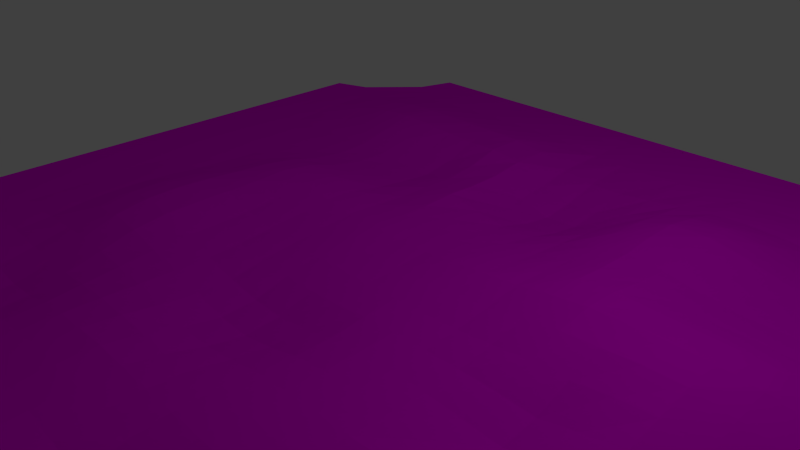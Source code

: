 # Source: shelf_corner_int_oppcorners.blend  (saved by Blender 2.66.1; exported with 4.5.12 LTS)
import bpy
from mathutils import Matrix  # noqa: F401  (used for matrix-valued properties, if any)

bpy.ops.wm.read_factory_settings(use_empty=True)
scene = bpy.context.scene
scene.name = 'Scene'

# ---- collections
col_collection_1 = bpy.data.collections.new('Collection 1'); scene.collection.children.link(col_collection_1)

# ---- images (referenced by path relative to the original .blend; pixels are not part of the script)
import os
ASSET_DIR = os.environ.get("B2B_ASSET_DIR", "")  # directory of the original .blend (textures are referenced by path, not embedded)
HERE = os.path.dirname(os.path.abspath(__file__))  # packed textures are extracted next to this script under _unpacked/

def load_image(name, relpath, width, height, colorspace="sRGB"):
    """Load a texture the original file referenced (path relative to the .blend, or extracted next to this script)."""
    p = next((c for c in (os.path.join(HERE, relpath), os.path.join(ASSET_DIR, relpath)) if relpath and os.path.exists(c)), "")
    if p:
        img = bpy.data.images.load(p, check_existing=True)
        img.name = name
    else:  # same state as the original file: an image datablock whose file is absent (Cycles renders it pink)
        img = bpy.data.images.new(name, width, height)
        img.source = "FILE"
        img.filepath = "//" + (relpath or name)
    img.colorspace_settings.name = colorspace
    return img
img_floorrock_jpg = load_image('floorrock.jpg', 'textures/floorrock.jpg', 1024, 1024, 'sRGB')

# ---- materials (node trees are filled in below, after node groups)
mat_material = bpy.data.materials.new('Material')
mat_material.alpha_threshold = 0.0
mat_material.roughness = 0.5
mat_material.line_color = (0.0, 0.0, 0.0, 1.0)

# ---- material node trees
mat_material.use_nodes = True; mat_material.node_tree.nodes.clear()
_N = mat_material.node_tree.nodes; _L = mat_material.node_tree.links
n0 = _N.new('ShaderNodeOutputMaterial'); n0.name = 'Material Output'; n0.location = (300, 300)
n0.width = 120
n1 = _N.new('ShaderNodeBsdfDiffuse'); n1.name = 'Diffuse BSDF'; n1.location = (10, 300)
n2 = _N.new('ShaderNodeTexImage'); n2.name = 'Image Texture'; n2.location = (-190, 300)
n2.width = 150
n2.image = img_floorrock_jpg
_L.new(n1.outputs[0], n0.inputs[0])
_L.new(n2.outputs[0], n1.inputs[0])
n0.is_active_output = True

# ---- world
world_world = bpy.data.worlds.new('World'); scene.world = world_world
world_world.color = (0.05088, 0.05088, 0.05088)
world_world.use_sun_shadow = False
world_world.sun_shadow_jitter_overblur = 0.0
world_world.cycles.sampling_method = 'MANUAL'
world_world.cycles.sample_map_resolution = 256

# ---- cameras
cam_camera = bpy.data.cameras.new('Camera')
cam_camera.clip_end = 100.0
cam_camera.lens = 35.0
cam_camera.sensor_width = 32.0
cam_camera.sensor_height = 18.0
cam_camera.ortho_scale = 7.314
cam_camera.dof.focus_distance = 0.0

# ---- lights
light_lamp = bpy.data.lights.new('Lamp', 'POINT')
light_lamp.transmission_factor = 0.0
light_lamp.cutoff_distance = 30.0
light_lamp.energy = 100.0
light_lamp.shadow_buffer_clip_start = 1.001
light_lamp.shadow_soft_size = 0.1
light_lamp.shadow_maximum_resolution = 0.006
light_lamp.use_absolute_resolution = True
light_lamp.cycles.use_multiple_importance_sampling = False

# ---- meshes
me_plane = bpy.data.meshes.new('Plane')
me_plane.from_pydata([(-0.997, -0.9995, -0.0006304), (1.0, 1.0, 0.0), (-1.009, 0.732, -0.902), (-0.7334, -1.0, -4.881e-10), (-0.7334, 1.0, -4.881e-10), (1.0, 0.7334, 0.0), (-0.997, 0.7339, -0.0006304), (-0.787, 0.7876, 0.004831), (-0.6508, -1.0, -4.649e-10), (-0.5683, -1.0, -4.417e-10), (-0.4857, -1.0, -4.184e-10), (-0.4032, -1.0, -3.952e-10), (-0.3207, -1.0, -3.719e-10), (-0.2381, -1.0, -3.487e-10), (-0.1556, -1.0, -3.254e-10), (-0.07304, -1.0, -3.022e-10), (0.009502, -1.0, -2.789e-10), (0.09204, -1.0, -2.557e-10), (0.1746, -1.0, -2.324e-10), (0.2571, -1.0, -2.092e-10), (0.3397, -1.0, -1.86e-10), (0.4222, -1.0, -1.627e-10), (0.5048, -1.0, -1.395e-10), (0.5873, -1.0, -1.162e-10), (0.6698, -1.0, -9.298e-11), (0.7371, -1.001, -3.608e-11), (0.7522, -0.9417, 0.0002687), (-0.6508, 1.0, -4.649e-10), (-0.5683, 1.0, -4.417e-10), (-0.4857, 1.0, -4.184e-10), (-0.4032, 1.0, -3.952e-10), (-0.3207, 1.0, -3.719e-10), (-0.2381, 1.0, -3.487e-10), (-0.1556, 1.0, -3.254e-10), (-0.07304, 1.0, -3.022e-10), (0.009502, 1.0, -2.789e-10), (0.09204, 1.0, -2.557e-10), (0.1746, 1.0, -2.324e-10), (0.2571, 1.0, -2.092e-10), (0.3397, 1.0, -1.86e-10), (0.4222, 1.0, -1.627e-10), (0.5048, 1.0, -1.395e-10), (0.5873, 1.0, -1.162e-10), (0.6698, 1.0, -9.298e-11), (0.7524, 1.0, -6.973e-11), (0.8349, 1.0, -4.649e-11), (0.9175, 1.0, -2.324e-11), (0.9175, 0.7874, -2.324e-11), (0.8349, 0.7965, -4.649e-11), (0.7524, 0.7975, 9.584e-05), (0.6697, 0.7975, 0.0009265), (0.587, 0.7975, 0.002955), (0.5044, 0.7975, 0.003706), (0.4219, 0.7975, 0.003035), (0.3395, 0.7975, 0.001038), (0.2571, 0.7975, -0.001022), (0.1746, 0.7975, -0.002971), (0.09195, 0.7975, -0.002779), (0.008988, 0.7975, 0.002172), (-0.07437, 0.7975, 0.01233), (-0.1573, 0.7975, 0.01704), (-0.2399, 0.7975, 0.01773), (-0.3225, 0.7975, 0.018), (-0.4051, 0.7975, 0.01813), (-0.4876, 0.7975, 0.01826), (-0.571, 0.7975, 0.0172), (-0.662, 0.7965, 0.01295), (-0.997, 0.6514, -0.0006304), (-0.997, 0.5689, -0.0006304), (-0.997, 0.4863, -0.0006304), (-0.997, 0.4038, -0.0006304), (-0.997, 0.3212, -0.0006304), (-0.997, 0.2387, -0.0006304), (-0.997, 0.1561, -0.0006304), (-0.997, 0.07359, -0.0006304), (-0.997, -0.008957, -0.0006304), (-0.997, -0.0915, -0.0006304), (-0.997, -0.174, -0.0006304), (-0.997, -0.2566, -0.0006304), (-0.997, -0.3391, -0.0006304), (-0.997, -0.4217, -0.0006304), (-0.997, -0.5042, -0.0006304), (-0.997, -0.5868, -0.0006304), (-0.997, -0.6693, -0.0006304), (-0.997, -0.7519, -0.0006304), (-0.997, -0.8344, -0.0006304), (-0.997, -0.9169, -0.0006304), (1.0, 0.6509, 0.0), (1.0, 0.5683, 0.0), (1.0, 0.4858, 0.0), (1.0, 0.4032, 0.0), (1.0, 0.3207, 0.0), (1.0, 0.2382, 0.0), (1.0, 0.1556, 0.0), (1.0, 0.07307, 0.0), (1.0, -0.009471, 0.0), (1.0, -0.09202, 0.0), (1.0, -0.1746, 0.0), (1.0, -0.2571, 0.0), (1.0, -0.3396, 0.0), (1.0, -0.4222, 0.0), (1.0, -0.5047, 0.0), (1.0, -0.5873, 0.0), (1.0, -0.6698, 0.0), (1.001, -0.7341, 1.318e-05), (-0.7967, 0.6611, 0.01218), (-0.7976, 0.5695, 0.01224), (-0.7969, 0.486, 0.005116), (-0.7965, 0.4034, 0.0007709), (-0.7964, 0.3209, -0.0001556), (-0.7964, 0.2383, -0.0001556), (-0.7964, 0.1558, 0.000116), (-0.7964, 0.07325, 0.0002757), (-0.7965, -0.009292, 0.001042), (-0.7967, -0.09184, 0.002816), (-0.7968, -0.1744, 0.003582), (-0.7968, -0.2569, 0.003582), (-0.7967, -0.3395, 0.002752), (-0.7965, -0.422, 0.0006112), (-0.7964, -0.5046, -0.00105), (-0.7964, -0.5871, -0.003095), (-0.7964, -0.6696, -0.003095), (-0.7964, -0.7522, -0.001162), (-0.7954, -0.8347, -0.0003119), (-0.7865, -0.9173, -0.000185), (-0.6607, -0.9174, -9.837e-05), (-0.6626, -0.8349, -0.001031), (-0.6628, -0.7523, -0.005441), (-0.6628, -0.6698, -0.01282), (-0.6628, -0.5872, -0.01269), (-0.6629, -0.5047, -0.004259), (-0.6633, -0.4222, 0.004239), (-0.6641, -0.3396, 0.01354), (-0.6646, -0.2571, 0.01782), (-0.6646, -0.1745, 0.01791), (-0.6642, -0.09198, 0.01453), (-0.6636, -0.009437, 0.008137), (-0.6632, 0.07311, 0.004607), (-0.6631, 0.1557, 0.003009), (-0.6629, 0.2382, 0.0009009), (-0.6629, 0.3207, 0.0004856), (-0.6632, 0.4033, 0.003696), (-0.6643, 0.4859, 0.01507), (-0.6658, 0.5695, 0.03063), (-0.6656, 0.6629, 0.02994), (-0.5693, -0.9175, -0.0004348), (-0.5694, -0.8349, -0.003742), (-0.5695, -0.7524, -0.01505), (-0.5695, -0.6698, -0.03034), (-0.5695, -0.5873, -0.02935), (-0.5698, -0.5047, -0.01028), (-0.5708, -0.4222, 0.01062), (-0.5727, -0.3396, 0.03221), (-0.5738, -0.2571, 0.04289), (-0.5739, -0.1746, 0.04376), (-0.5732, -0.09201, 0.03769), (-0.5722, -0.009468, 0.02691), (-0.5714, 0.07308, 0.01993), (-0.5709, 0.1556, 0.01391), (-0.5703, 0.2382, 0.005299), (-0.57, 0.3207, 0.002089), (-0.5705, 0.4033, 0.007296), (-0.5721, 0.4858, 0.02391), (-0.5739, 0.5695, 0.0432), (-0.5735, 0.663, 0.04051), (-0.4858, -0.9175, -0.001166), (-0.4859, -0.8349, -0.007156), (-0.4861, -0.7524, -0.023), (-0.4862, -0.6698, -0.0403), (-0.4862, -0.5873, -0.03723), (-0.4866, -0.5047, -0.01295), (-0.4879, -0.4222, 0.01331), (-0.4902, -0.3396, 0.04019), (-0.4916, -0.2571, 0.05378), (-0.4918, -0.1746, 0.05637), (-0.4915, -0.09201, 0.05338), (-0.4908, -0.009471, 0.04752), (-0.4903, 0.07307, 0.0434), (-0.4896, 0.1556, 0.03262), (-0.4885, 0.2382, 0.01386), (-0.4881, 0.3207, 0.005111), (-0.4886, 0.4032, 0.0103), (-0.49, 0.4858, 0.0289), (-0.4912, 0.5695, 0.04864), (-0.4903, 0.663, 0.04409), (-0.4033, -0.9175, -0.002109), (-0.4037, -0.8349, -0.009361), (-0.4046, -0.7524, -0.02406), (-0.405, -0.6698, -0.03596), (-0.4051, -0.5873, -0.03102), (-0.4054, -0.5047, -0.01053), (-0.4064, -0.4222, 0.01059), (-0.4083, -0.3396, 0.03215), (-0.4094, -0.2571, 0.04289), (-0.4097, -0.1746, 0.04573), (-0.4096, -0.09202, 0.0462), (-0.4094, -0.009471, 0.04816), (-0.4093, 0.07307, 0.0515), (-0.4089, 0.1556, 0.04053), (-0.4083, 0.2382, 0.01703), (-0.4079, 0.3207, 0.004041), (-0.408, 0.4032, 0.005207), (-0.4087, 0.4858, 0.02233), (-0.4091, 0.5695, 0.04522), (-0.4078, 0.663, 0.04329), (-0.321, -0.9175, -0.0008306), (-0.322, -0.8349, -0.004377), (-0.3239, -0.7524, -0.01153), (-0.3249, -0.6698, -0.0161), (-0.325, -0.5873, -0.01316), (-0.325, -0.5047, -0.004281), (-0.3254, -0.4222, 0.00385), (-0.3263, -0.3396, 0.01241), (-0.3268, -0.2571, 0.01581), (-0.3271, -0.1746, 0.01829), (-0.3272, -0.09202, 0.0215), (-0.3271, -0.009471, 0.03016), (-0.327, 0.07307, 0.04137), (-0.327, 0.1556, 0.03396), (-0.3268, 0.2382, 0.01334), (-0.3264, 0.3207, -0.0003674), (-0.3259, 0.4032, -0.004473), (-0.3261, 0.4858, 0.01073), (-0.3264, 0.5695, 0.03923), (-0.3252, 0.663, 0.04188), (-0.2385, -0.9175, -9.584e-05), (-0.2399, -0.8349, -0.0008626), (-0.2424, -0.7524, -0.00262), (-0.2435, -0.6698, -0.002891), (-0.2431, -0.5873, -0.001294), (-0.2426, -0.5047, -0.001054), (-0.2425, -0.4222, -0.002811), (-0.2428, -0.3396, -0.004185), (-0.2433, -0.2571, -0.005543), (-0.2441, -0.1746, -0.0001438), (-0.2445, -0.09202, 0.005766), (-0.2443, -0.009471, 0.01521), (-0.244, 0.07307, 0.02621), (-0.2443, 0.1556, 0.01979), (-0.2444, 0.2382, 0.005862), (-0.2438, 0.3207, -0.004009), (-0.2429, 0.4032, -0.01016), (-0.2429, 0.4858, 0.003722), (-0.2434, 0.5695, 0.03473), (-0.2425, 0.663, 0.04029), (-0.1561, -0.9175, -3.026e-10), (-0.1576, -0.8349, -1.597e-05), (-0.1601, -0.7524, 0.0004313), (-0.1608, -0.6698, 0.002987), (-0.1597, -0.5873, 0.005112), (-0.1584, -0.5047, -0.002013), (-0.1577, -0.4222, -0.01428), (-0.1578, -0.3396, -0.02292), (-0.1588, -0.2571, -0.02398), (-0.1607, -0.1746, -0.01107), (-0.1616, -0.09202, -0.0006869), (-0.1615, -0.009471, 0.007843), (-0.161, 0.07307, 0.0158), (-0.1615, 0.1556, 0.01056), (-0.1619, 0.2382, 0.00583), (-0.1616, 0.3207, 0.006086), (-0.1608, 0.4032, 0.004265), (-0.1607, 0.4858, 0.0146), (-0.1609, 0.5695, 0.03684), (-0.1599, 0.663, 0.03882), (-0.07384, -0.9175, -4.792e-05), (-0.07573, -0.8349, -7.987e-05), (-0.07798, -0.7524, 0.001422), (-0.07863, -0.6698, 0.005974), (-0.07755, -0.5873, 0.007891), (-0.07581, -0.5047, -0.006485), (-0.07441, -0.4222, -0.02942), (-0.07405, -0.3396, -0.0426), (-0.07528, -0.2571, -0.03848), (-0.07779, -0.1746, -0.01676), (-0.07912, -0.09202, -0.001853), (-0.0792, -0.009471, 0.006917), (-0.07894, 0.07307, 0.01345), (-0.07923, 0.1556, 0.009552), (-0.0794, 0.2382, 0.009377), (-0.07897, 0.3207, 0.0135), (-0.07796, 0.4032, 0.01043), (-0.0775, 0.4858, 0.01273), (-0.07732, 0.5695, 0.02391), (-0.07632, 0.663, 0.02666), (0.00817, -0.9175, -0.0009265), (0.005982, -0.8349, -0.002827), (0.004086, -0.7524, -0.00214), (0.003375, -0.6698, 0.002188), (0.003883, -0.5873, 0.003338), (0.005295, -0.5047, -0.0101), (0.007036, -0.4222, -0.03313), (0.008049, -0.3396, -0.04741), (0.007173, -0.2571, -0.04121), (0.004739, -0.1746, -0.01763), (0.003351, -0.09202, -0.002955), (0.003076, -0.009471, 0.003945), (0.003142, 0.07307, 0.008754), (0.00307, 0.1556, 0.004856), (0.003268, 0.2382, 0.002156), (0.004325, 0.3207, -0.002907), (0.006255, 0.4032, -0.01839), (0.007347, 0.4858, -0.025), (0.007681, 0.5695, -0.01535), (0.008135, 0.663, -1.597e-05), (0.09079, -0.9175, -0.00508), (0.08887, -0.8349, -0.01273), (0.08725, -0.7524, -0.01264), (0.08609, -0.6698, -0.004457), (0.08582, -0.5873, -0.0003354), (0.08644, -0.5047, -0.006485), (0.08776, -0.4222, -0.02134), (0.08893, -0.3396, -0.03386), (0.08858, -0.2571, -0.0307), (0.08684, -0.1746, -0.01332), (0.0858, -0.09202, -0.002013), (0.08554, -0.009471, 0.004712), (0.08553, 0.07307, 0.01022), (0.08555, 0.1556, 0.00476), (0.08587, 0.2382, -0.001885), (0.08721, 0.3207, -0.0143), (0.08965, 0.4032, -0.03722), (0.09116, 0.4858, -0.04805), (0.0916, 0.5695, -0.03712), (0.09174, 0.663, -0.0141), (0.174, -0.9175, -0.01299), (0.1729, -0.8349, -0.0299), (0.1714, -0.7524, -0.02992), (0.1694, -0.6698, -0.01326), (0.1684, -0.5873, -0.002875), (0.1683, -0.5047, -0.002029), (0.1688, -0.4222, -0.007204), (0.1694, -0.3396, -0.01355), (0.1693, -0.2571, -0.01281), (0.1686, -0.1746, -0.004824), (0.1681, -0.09202, 0.001741), (0.168, -0.009471, 0.01069), (0.168, 0.07307, 0.01955), (0.1681, 0.1556, 0.01073), (0.1683, 0.2382, 0.0001597), (0.1695, 0.3207, -0.01246), (0.1717, 0.4032, -0.03233), (0.1735, 0.4858, -0.04324), (0.1743, 0.5695, -0.03409), (0.1745, 0.663, -0.01385), (0.257, -0.9175, -0.01714), (0.2564, -0.8349, -0.03973), (0.255, -0.7524, -0.03974), (0.2524, -0.6698, -0.01754), (0.251, -0.5873, -0.003786), (0.2506, -0.5047, -0.0005431), (0.2507, -0.4222, -0.001198), (0.2509, -0.3396, -0.002971), (0.2509, -0.2571, -0.002891), (0.2507, -0.1746, -0.0004952), (0.2506, -0.09202, 0.003642), (0.2506, -0.009471, 0.01455), (0.2506, 0.07307, 0.02664), (0.2506, 0.1556, 0.01709), (0.2507, 0.2382, 0.006805), (0.2513, 0.3207, 0.001262), (0.2529, 0.4032, -0.006262), (0.2547, 0.4858, -0.01412), (0.2562, 0.5695, -0.01275), (0.2569, 0.663, -0.005223), (0.3396, -0.9175, -0.01794), (0.3392, -0.8349, -0.04196), (0.3378, -0.7524, -0.04198), (0.335, -0.6698, -0.01834), (0.3336, -0.5873, -0.003834), (0.3332, -0.5047, -6.389e-05), (0.3331, -0.4222, 0.0001757), (0.3332, -0.3396, -0.000591), (0.3332, -0.2571, -0.000607), (0.3332, -0.1746, 0.0008626), (0.3332, -0.09202, 0.00615), (0.3331, -0.009471, 0.01864), (0.3331, 0.07307, 0.03358), (0.3331, 0.1556, 0.02875), (0.3333, 0.2382, 0.02224), (0.3335, 0.3207, 0.02348), (0.3342, 0.4032, 0.02846), (0.3355, 0.4858, 0.02484), (0.3374, 0.5695, 0.01538), (0.3389, 0.663, 0.005559), (0.4222, -0.9175, -0.01714), (0.4218, -0.8349, -0.03973), (0.4204, -0.7524, -0.03974), (0.4178, -0.6698, -0.01744), (0.4163, -0.5873, -0.002875), (0.4158, -0.5047, 0.002396), (0.4158, -0.4222, 0.002013), (0.4159, -0.3396, -0.001661), (0.416, -0.2571, -0.00238), (0.416, -0.1746, 0.00214), (0.4159, -0.09202, 0.01393), (0.4158, -0.009471, 0.02981), (0.4157, 0.07307, 0.04623), (0.4158, 0.1556, 0.04715), (0.4163, 0.2382, 0.04155), (0.4167, 0.3207, 0.04054), (0.4166, 0.4032, 0.04846), (0.4169, 0.4858, 0.0492), (0.4185, 0.5695, 0.03553), (0.4208, 0.663, 0.01426), (0.5047, -0.9175, -0.01299), (0.5045, -0.8349, -0.0299), (0.5034, -0.7524, -0.02985), (0.5014, -0.6698, -0.0124), (0.4999, -0.5873, 0.002109), (0.4988, -0.5047, 0.01155), (0.4987, -0.4222, 0.008498), (0.4993, -0.3396, -0.004872), (0.4996, -0.2571, -0.00976), (0.4996, -0.1746, 4.792e-05), (0.4993, -0.09202, 0.02321), (0.4986, -0.009471, 0.04433), (0.4984, 0.07307, 0.05695), (0.4989, 0.1556, 0.05444), (0.5002, 0.2382, 0.04166), (0.501, 0.3207, 0.03446), (0.5004, 0.4032, 0.04268), (0.4997, 0.4858, 0.05009), (0.5007, 0.5695, 0.04029), (0.503, 0.663, 0.01703), (0.5873, -0.9175, -0.00508), (0.5872, -0.8349, -0.01271), (0.5867, -0.7524, -0.0124), (0.5856, -0.6698, -0.002188), (0.5842, -0.5873, 0.01206), (0.5824, -0.5047, 0.02755), (0.5819, -0.4222, 0.02201), (0.5827, -0.3396, -0.002923), (0.5833, -0.2571, -0.01525), (0.5833, -0.1746, -0.004505), (0.5827, -0.09202, 0.02503), (0.5816, -0.009471, 0.04985), (0.5813, 0.07307, 0.05893), (0.5822, 0.1556, 0.0503), (0.5844, 0.2382, 0.02893), (0.5855, 0.3207, 0.01717), (0.5849, 0.4032, 0.02378), (0.5839, 0.4858, 0.03428), (0.5842, 0.5695, 0.03051), (0.586, 0.663, 0.01332), (0.6698, -0.9175, -0.0009265), (0.6698, -0.8349, -0.002875), (0.6697, -0.7524, -0.002492), (0.6692, -0.6698, 0.002779), (0.6678, -0.5873, 0.01652), (0.6655, -0.5047, 0.03687), (0.6645, -0.4222, 0.03688), (0.6648, -0.3396, 0.01695), (0.6651, -0.2571, 0.006757), (0.6651, -0.1746, 0.01492), (0.6647, -0.09202, 0.03771), (0.6639, -0.009471, 0.05623), (0.6638, 0.07307, 0.0602), (0.6651, 0.1556, 0.04728), (0.6677, 0.2382, 0.02113), (0.6692, 0.3207, 0.006757), (0.6691, 0.4032, 0.007763), (0.6685, 0.4858, 0.01358), (0.6686, 0.5695, 0.01281), (0.6693, 0.663, 0.005143), (0.7524, -0.9175, -6.389e-05), (0.7524, -0.8349, -0.0003195), (0.7523, -0.7524, -3.343e-11), (0.752, -0.6698, 0.002923), (0.751, -0.5873, 0.01353), (0.7491, -0.5047, 0.03155), (0.7481, -0.4222, 0.03717), (0.748, -0.3396, 0.02992), (0.7481, -0.2571, 0.02618), (0.748, -0.1746, 0.03038), (0.7475, -0.09202, 0.04305), (0.7467, -0.009471, 0.05589), (0.7464, 0.07307, 0.05925), (0.7478, 0.1556, 0.04612), (0.7505, 0.2382, 0.01907), (0.752, 0.3207, 0.004153), (0.7522, 0.4032, 0.001597), (0.7521, 0.4858, 0.002971), (0.7521, 0.5695, 0.002891), (0.7523, 0.663, 0.0009265), (0.7647, -0.894, 0.0002068), (0.7789, -0.8413, 1.056e-05), (0.8349, -0.7524, 4.792e-05), (0.8348, -0.6698, 0.0009265), (0.8344, -0.5873, 0.005207), (0.8336, -0.5047, 0.01355), (0.8331, -0.4222, 0.01693), (0.8331, -0.3396, 0.01551), (0.833, -0.2571, 0.01503), (0.8329, -0.1746, 0.01762), (0.8321, -0.09202, 0.02688), (0.8307, -0.009471, 0.04175), (0.8298, 0.07307, 0.05102), (0.8307, 0.1556, 0.04214), (0.8331, 0.2382, 0.01781), (0.8345, 0.3207, 0.003818), (0.8349, 0.4032, 0.0004792), (0.8349, 0.4858, 0.0003514), (0.8349, 0.5695, 0.0003354), (0.8349, 0.6629, 6.389e-05), (0.8544, -0.7759, 0.0002168), (0.9193, -0.7553, -7.319e-06), (0.9174, -0.6698, 9.584e-05), (0.9174, -0.5873, 0.0009265), (0.9172, -0.5047, 0.002971), (0.9171, -0.4222, 0.003738), (0.9171, -0.3396, 0.003546), (0.9171, -0.2571, 0.003562), (0.917, -0.1746, 0.004648), (0.9165, -0.09202, 0.009984), (0.9153, -0.009471, 0.0215), (0.9143, 0.07307, 0.03134), (0.9147, 0.1556, 0.02789), (0.9162, 0.2382, 0.01246), (0.9172, 0.3207, 0.002875), (0.9174, 0.4032, 0.0003354), (0.9175, 0.4858, 3.195e-05), (0.9175, 0.5694, 1.597e-05), (0.9175, 0.6609, -2.324e-11), (1.0, 0.8667, 0.0), (-0.7602, 0.8938, 0.002415), (-0.9965, 0.9973, -0.502), (-0.6564, 0.8983, 0.006476), (-0.5697, 0.8987, 0.0086), (-0.4867, 0.8987, 0.009129), (-0.4041, 0.8987, 0.009065), (-0.3216, 0.8987, 0.009001), (-0.239, 0.8987, 0.008865), (-0.1565, 0.8987, 0.008522), (-0.07371, 0.8987, 0.006166), (0.009245, 0.8987, 0.001086), (0.092, 0.8987, -0.00139), (0.1746, 0.8987, -0.001486), (0.2571, 0.8987, -0.0005112), (0.3396, 0.8987, 0.0005191), (0.4221, 0.8987, 0.001517), (0.5046, 0.8987, 0.001853), (0.5871, 0.8987, 0.001478), (0.6698, 0.8987, 0.0004632), (0.7524, 0.8987, 4.792e-05), (0.8349, 0.8983, -4.649e-11), (0.9175, 0.8937, -2.324e-11), (-0.8967, -0.5869, -0.001863), (-0.8967, -0.6695, -0.001863), (-0.8967, -0.752, -0.0008961), (-0.8962, -0.8346, -0.0004711), (-0.8786, 0.8804, -0.1238), (-0.8968, 0.6563, 0.005775), (-0.8973, 0.5692, 0.005805), (-0.8969, 0.4862, 0.002243), (-0.8917, -0.9171, -0.0004077), (-0.892, 0.7608, 0.0021), (-0.9959, 1.001, -0.5036), (-0.8652, -0.9997, -0.0003152), (-0.8967, 0.4036, 7.028e-05), (-0.8967, 0.3211, -0.000393), (-0.8967, 0.2385, -0.000393), (-0.8967, 0.156, -0.0002572), (-0.8967, 0.07342, -0.0001773), (-0.8967, -0.009125, 0.0002061), (-0.8968, -0.09167, 0.001093), (-0.8969, -0.1742, 0.001476), (-0.8969, -0.2568, 0.001476), (-0.8968, -0.3393, 0.001061), (-0.8967, -0.4218, -9.593e-06), (-0.8967, -0.5044, -0.0008402), (-0.9502, -0.9996, -0.0005186), (-0.7415, 1.008, -0.9043), (-0.9597, 0.7434, 0.0003377), (-0.9596, -0.917, -0.0005514), (-0.9612, -0.8345, -0.0005739), (-0.9614, -0.7519, -0.0007246), (-0.9614, -0.6694, -0.001067), (-0.9614, -0.5868, -0.001067), (-0.9614, -0.5043, -0.0007048), (-0.9614, -0.4217, -0.0004103), (-0.9615, -0.3392, -3.084e-05), (-0.9615, -0.2566, 0.0001164), (-0.9615, -0.1741, 0.0001164), (-0.9615, -0.09156, -1.951e-05), (-0.9614, -0.009016, -0.0003338), (-0.9614, 0.07353, -0.0004697), (-0.9614, 0.1561, -0.0004981), (-0.9614, 0.2386, -0.0005462), (-0.9614, 0.3212, -0.0005462), (-0.9614, 0.4037, -0.000382), (-0.9615, 0.4863, 0.0003882), (-0.9616, 0.569, 0.001651), (-0.9615, 0.6531, 0.00164), (-0.9547, 0.9558, -0.3679), (-1.012, 0.9871, -3.828), (-0.9913, 1.009, -3.829), (1.013, -0.7321, -0.902), (0.7371, -1.0, 0.0), (1.001, -0.734, -0.0006304), (0.7907, -0.7877, 0.004831), (0.7639, -0.8939, 0.002415), (1.0, -0.9974, -0.502), (0.8823, -0.8805, -0.1238), (0.8957, -0.7609, 0.0021), (0.9996, -1.001, -0.5036), (0.7452, -1.008, -0.9043), (0.9634, -0.7436, 0.0003377), (0.9584, -0.956, -0.3679), (1.016, -0.9872, -3.828), (0.995, -1.009, -3.829), (0.7773, -0.8408, 0.003623), (1.0, -0.8657, -0.2513), (0.889, -0.8207, -0.06084), (0.9609, -0.8498, -0.1838)], [], [(546, 524, 1, 46), (551, 525, 4, 557), (523, 87, 5, 47), (552, 105, 7, 556), (525, 527, 27, 4), (527, 528, 28, 27), (528, 529, 29, 28), (529, 530, 30, 29), (530, 531, 31, 30), (531, 532, 32, 31), (532, 533, 33, 32), (533, 534, 34, 33), (534, 535, 35, 34), (535, 536, 36, 35), (536, 537, 37, 36), (537, 538, 38, 37), (538, 539, 39, 38), (539, 540, 40, 39), (540, 541, 41, 40), (541, 542, 42, 41), (542, 543, 43, 42), (543, 544, 44, 43), (544, 545, 45, 44), (545, 546, 46, 45), (105, 144, 66, 7), (144, 164, 65, 66), (164, 184, 64, 65), (184, 204, 63, 64), (204, 224, 62, 63), (224, 244, 61, 62), (244, 264, 60, 61), (264, 284, 59, 60), (284, 304, 58, 59), (304, 324, 57, 58), (324, 344, 56, 57), (344, 364, 55, 56), (364, 384, 54, 55), (384, 404, 53, 54), (404, 424, 52, 53), (424, 444, 51, 52), (444, 464, 50, 51), (464, 484, 49, 50), (484, 504, 48, 49), (504, 523, 47, 48), (506, 104, 103, 507), (507, 103, 102, 508), (508, 102, 101, 509), (509, 101, 100, 510), (510, 100, 99, 511), (511, 99, 98, 512), (512, 98, 97, 513), (513, 97, 96, 514), (514, 96, 95, 515), (515, 95, 94, 516), (516, 94, 93, 517), (517, 93, 92, 518), (518, 92, 91, 519), (519, 91, 90, 520), (520, 90, 89, 521), (521, 89, 88, 522), (522, 88, 87, 523), (558, 3, 124, 555), (555, 124, 123, 550), (550, 123, 122, 549), (549, 122, 121, 548), (548, 121, 120, 547), (547, 120, 119, 570), (570, 119, 118, 569), (569, 118, 117, 568), (568, 117, 116, 567), (567, 116, 115, 566), (566, 115, 114, 565), (565, 114, 113, 564), (564, 113, 112, 563), (563, 112, 111, 562), (562, 111, 110, 561), (561, 110, 109, 560), (560, 109, 108, 559), (559, 108, 107, 554), (554, 107, 106, 553), (553, 106, 105, 552), (3, 8, 125, 124), (124, 125, 126, 123), (123, 126, 127, 122), (122, 127, 128, 121), (121, 128, 129, 120), (120, 129, 130, 119), (119, 130, 131, 118), (118, 131, 132, 117), (117, 132, 133, 116), (116, 133, 134, 115), (115, 134, 135, 114), (114, 135, 136, 113), (113, 136, 137, 112), (112, 137, 138, 111), (111, 138, 139, 110), (110, 139, 140, 109), (109, 140, 141, 108), (108, 141, 142, 107), (107, 142, 143, 106), (106, 143, 144, 105), (8, 9, 145, 125), (125, 145, 146, 126), (126, 146, 147, 127), (127, 147, 148, 128), (128, 148, 149, 129), (129, 149, 150, 130), (130, 150, 151, 131), (131, 151, 152, 132), (132, 152, 153, 133), (133, 153, 154, 134), (134, 154, 155, 135), (135, 155, 156, 136), (136, 156, 157, 137), (137, 157, 158, 138), (138, 158, 159, 139), (139, 159, 160, 140), (140, 160, 161, 141), (141, 161, 162, 142), (142, 162, 163, 143), (143, 163, 164, 144), (9, 10, 165, 145), (145, 165, 166, 146), (146, 166, 167, 147), (147, 167, 168, 148), (148, 168, 169, 149), (149, 169, 170, 150), (150, 170, 171, 151), (151, 171, 172, 152), (152, 172, 173, 153), (153, 173, 174, 154), (154, 174, 175, 155), (155, 175, 176, 156), (156, 176, 177, 157), (157, 177, 178, 158), (158, 178, 179, 159), (159, 179, 180, 160), (160, 180, 181, 161), (161, 181, 182, 162), (162, 182, 183, 163), (163, 183, 184, 164), (10, 11, 185, 165), (165, 185, 186, 166), (166, 186, 187, 167), (167, 187, 188, 168), (168, 188, 189, 169), (169, 189, 190, 170), (170, 190, 191, 171), (171, 191, 192, 172), (172, 192, 193, 173), (173, 193, 194, 174), (174, 194, 195, 175), (175, 195, 196, 176), (176, 196, 197, 177), (177, 197, 198, 178), (178, 198, 199, 179), (179, 199, 200, 180), (180, 200, 201, 181), (181, 201, 202, 182), (182, 202, 203, 183), (183, 203, 204, 184), (11, 12, 205, 185), (185, 205, 206, 186), (186, 206, 207, 187), (187, 207, 208, 188), (188, 208, 209, 189), (189, 209, 210, 190), (190, 210, 211, 191), (191, 211, 212, 192), (192, 212, 213, 193), (193, 213, 214, 194), (194, 214, 215, 195), (195, 215, 216, 196), (196, 216, 217, 197), (197, 217, 218, 198), (198, 218, 219, 199), (199, 219, 220, 200), (200, 220, 221, 201), (201, 221, 222, 202), (202, 222, 223, 203), (203, 223, 224, 204), (12, 13, 225, 205), (205, 225, 226, 206), (206, 226, 227, 207), (207, 227, 228, 208), (208, 228, 229, 209), (209, 229, 230, 210), (210, 230, 231, 211), (211, 231, 232, 212), (212, 232, 233, 213), (213, 233, 234, 214), (214, 234, 235, 215), (215, 235, 236, 216), (216, 236, 237, 217), (217, 237, 238, 218), (218, 238, 239, 219), (219, 239, 240, 220), (220, 240, 241, 221), (221, 241, 242, 222), (222, 242, 243, 223), (223, 243, 244, 224), (13, 14, 245, 225), (225, 245, 246, 226), (226, 246, 247, 227), (227, 247, 248, 228), (228, 248, 249, 229), (229, 249, 250, 230), (230, 250, 251, 231), (231, 251, 252, 232), (232, 252, 253, 233), (233, 253, 254, 234), (234, 254, 255, 235), (235, 255, 256, 236), (236, 256, 257, 237), (237, 257, 258, 238), (238, 258, 259, 239), (239, 259, 260, 240), (240, 260, 261, 241), (241, 261, 262, 242), (242, 262, 263, 243), (243, 263, 264, 244), (14, 15, 265, 245), (245, 265, 266, 246), (246, 266, 267, 247), (247, 267, 268, 248), (248, 268, 269, 249), (249, 269, 270, 250), (250, 270, 271, 251), (251, 271, 272, 252), (252, 272, 273, 253), (253, 273, 274, 254), (254, 274, 275, 255), (255, 275, 276, 256), (256, 276, 277, 257), (257, 277, 278, 258), (258, 278, 279, 259), (259, 279, 280, 260), (260, 280, 281, 261), (261, 281, 282, 262), (262, 282, 283, 263), (263, 283, 284, 264), (15, 16, 285, 265), (265, 285, 286, 266), (266, 286, 287, 267), (267, 287, 288, 268), (268, 288, 289, 269), (269, 289, 290, 270), (270, 290, 291, 271), (271, 291, 292, 272), (272, 292, 293, 273), (273, 293, 294, 274), (274, 294, 295, 275), (275, 295, 296, 276), (276, 296, 297, 277), (277, 297, 298, 278), (278, 298, 299, 279), (279, 299, 300, 280), (280, 300, 301, 281), (281, 301, 302, 282), (282, 302, 303, 283), (283, 303, 304, 284), (16, 17, 305, 285), (285, 305, 306, 286), (286, 306, 307, 287), (287, 307, 308, 288), (288, 308, 309, 289), (289, 309, 310, 290), (290, 310, 311, 291), (291, 311, 312, 292), (292, 312, 313, 293), (293, 313, 314, 294), (294, 314, 315, 295), (295, 315, 316, 296), (296, 316, 317, 297), (297, 317, 318, 298), (298, 318, 319, 299), (299, 319, 320, 300), (300, 320, 321, 301), (301, 321, 322, 302), (302, 322, 323, 303), (303, 323, 324, 304), (17, 18, 325, 305), (305, 325, 326, 306), (306, 326, 327, 307), (307, 327, 328, 308), (308, 328, 329, 309), (309, 329, 330, 310), (310, 330, 331, 311), (311, 331, 332, 312), (312, 332, 333, 313), (313, 333, 334, 314), (314, 334, 335, 315), (315, 335, 336, 316), (316, 336, 337, 317), (317, 337, 338, 318), (318, 338, 339, 319), (319, 339, 340, 320), (320, 340, 341, 321), (321, 341, 342, 322), (322, 342, 343, 323), (323, 343, 344, 324), (18, 19, 345, 325), (325, 345, 346, 326), (326, 346, 347, 327), (327, 347, 348, 328), (328, 348, 349, 329), (329, 349, 350, 330), (330, 350, 351, 331), (331, 351, 352, 332), (332, 352, 353, 333), (333, 353, 354, 334), (334, 354, 355, 335), (335, 355, 356, 336), (336, 356, 357, 337), (337, 357, 358, 338), (338, 358, 359, 339), (339, 359, 360, 340), (340, 360, 361, 341), (341, 361, 362, 342), (342, 362, 363, 343), (343, 363, 364, 344), (19, 20, 365, 345), (345, 365, 366, 346), (346, 366, 367, 347), (347, 367, 368, 348), (348, 368, 369, 349), (349, 369, 370, 350), (350, 370, 371, 351), (351, 371, 372, 352), (352, 372, 373, 353), (353, 373, 374, 354), (354, 374, 375, 355), (355, 375, 376, 356), (356, 376, 377, 357), (357, 377, 378, 358), (358, 378, 379, 359), (359, 379, 380, 360), (360, 380, 381, 361), (361, 381, 382, 362), (362, 382, 383, 363), (363, 383, 384, 364), (20, 21, 385, 365), (365, 385, 386, 366), (366, 386, 387, 367), (367, 387, 388, 368), (368, 388, 389, 369), (369, 389, 390, 370), (370, 390, 391, 371), (371, 391, 392, 372), (372, 392, 393, 373), (373, 393, 394, 374), (374, 394, 395, 375), (375, 395, 396, 376), (376, 396, 397, 377), (377, 397, 398, 378), (378, 398, 399, 379), (379, 399, 400, 380), (380, 400, 401, 381), (381, 401, 402, 382), (382, 402, 403, 383), (383, 403, 404, 384), (21, 22, 405, 385), (385, 405, 406, 386), (386, 406, 407, 387), (387, 407, 408, 388), (388, 408, 409, 389), (389, 409, 410, 390), (390, 410, 411, 391), (391, 411, 412, 392), (392, 412, 413, 393), (393, 413, 414, 394), (394, 414, 415, 395), (395, 415, 416, 396), (396, 416, 417, 397), (397, 417, 418, 398), (398, 418, 419, 399), (399, 419, 420, 400), (400, 420, 421, 401), (401, 421, 422, 402), (402, 422, 423, 403), (403, 423, 424, 404), (22, 23, 425, 405), (405, 425, 426, 406), (406, 426, 427, 407), (407, 427, 428, 408), (408, 428, 429, 409), (409, 429, 430, 410), (410, 430, 431, 411), (411, 431, 432, 412), (412, 432, 433, 413), (413, 433, 434, 414), (414, 434, 435, 415), (415, 435, 436, 416), (416, 436, 437, 417), (417, 437, 438, 418), (418, 438, 439, 419), (419, 439, 440, 420), (420, 440, 441, 421), (421, 441, 442, 422), (422, 442, 443, 423), (423, 443, 444, 424), (23, 24, 445, 425), (425, 445, 446, 426), (426, 446, 447, 427), (427, 447, 448, 428), (428, 448, 449, 429), (429, 449, 450, 430), (430, 450, 451, 431), (431, 451, 452, 432), (432, 452, 453, 433), (433, 453, 454, 434), (434, 454, 455, 435), (435, 455, 456, 436), (436, 456, 457, 437), (437, 457, 458, 438), (438, 458, 459, 439), (439, 459, 460, 440), (440, 460, 461, 441), (441, 461, 462, 442), (442, 462, 463, 443), (443, 463, 464, 444), (24, 25, 465, 445), (445, 465, 466, 446), (446, 466, 467, 447), (447, 467, 468, 448), (448, 468, 469, 449), (449, 469, 470, 450), (450, 470, 471, 451), (451, 471, 472, 452), (452, 472, 473, 453), (453, 473, 474, 454), (454, 474, 475, 455), (455, 475, 476, 456), (456, 476, 477, 457), (457, 477, 478, 458), (458, 478, 479, 459), (459, 479, 480, 460), (460, 480, 481, 461), (461, 481, 482, 462), (462, 482, 483, 463), (463, 483, 484, 464), (25, 26, 485, 465), (465, 485, 486, 466), (466, 486, 487, 467), (467, 487, 488, 468), (468, 488, 489, 469), (469, 489, 490, 470), (470, 490, 491, 471), (471, 491, 492, 472), (472, 492, 493, 473), (473, 493, 494, 474), (474, 494, 495, 475), (475, 495, 496, 476), (476, 496, 497, 477), (477, 497, 498, 478), (478, 498, 499, 479), (479, 499, 500, 480), (480, 500, 501, 481), (481, 501, 502, 482), (482, 502, 503, 483), (483, 503, 504, 484), (486, 505, 506, 487), (487, 506, 507, 488), (488, 507, 508, 489), (489, 508, 509, 490), (490, 509, 510, 491), (491, 510, 511, 492), (492, 511, 512, 493), (493, 512, 513, 494), (494, 513, 514, 495), (495, 514, 515, 496), (496, 515, 516, 497), (497, 516, 517, 498), (498, 517, 518, 499), (499, 518, 519, 500), (500, 519, 520, 501), (501, 520, 521, 502), (502, 521, 522, 503), (503, 522, 523, 504), (47, 5, 524, 546), (556, 7, 525, 551), (7, 66, 527, 525), (66, 65, 528, 527), (65, 64, 529, 528), (64, 63, 530, 529), (63, 62, 531, 530), (62, 61, 532, 531), (61, 60, 533, 532), (60, 59, 534, 533), (59, 58, 535, 534), (58, 57, 536, 535), (57, 56, 537, 536), (56, 55, 538, 537), (55, 54, 539, 538), (54, 53, 540, 539), (53, 52, 541, 540), (52, 51, 542, 541), (51, 50, 543, 542), (50, 49, 544, 543), (49, 48, 545, 544), (48, 47, 546, 545), (592, 553, 552, 593), (583, 566, 565, 584), (593, 552, 556, 573), (578, 547, 570, 579), (590, 559, 554, 591), (582, 567, 566, 583), (576, 549, 548, 577), (586, 563, 562, 587), (580, 569, 568, 581), (594, 551, 557, 572), (589, 560, 559, 590), (585, 564, 563, 586), (575, 550, 549, 576), (573, 556, 551, 594), (588, 561, 560, 589), (579, 570, 569, 580), (574, 555, 550, 575), (591, 554, 553, 592), (584, 565, 564, 585), (577, 548, 547, 578), (587, 562, 561, 588), (581, 568, 567, 582), (571, 558, 555, 574), (68, 592, 593, 67), (77, 583, 584, 76), (67, 593, 573, 6), (82, 578, 579, 81), (70, 590, 591, 69), (78, 582, 583, 77), (84, 576, 577, 83), (74, 586, 587, 73), (80, 580, 581, 79), (526, 594, 572, 2), (71, 589, 590, 70), (75, 585, 586, 74), (85, 575, 576, 84), (6, 573, 594, 526), (72, 588, 589, 71), (81, 579, 580, 80), (86, 574, 575, 85), (69, 591, 592, 68), (76, 584, 585, 75), (83, 577, 578, 82), (73, 587, 588, 72), (79, 581, 582, 78), (0, 571, 574, 86), (2, 572, 596, 595), (603, 601, 598, 605), (613, 611, 601, 603), (608, 603, 605, 606), (614, 613, 603, 608), (602, 608, 606, 597), (612, 614, 608, 602), (597, 606, 610, 609), (604, 600, 611, 613), (607, 604, 613, 614), (599, 607, 614, 612)])
_uv = me_plane.uv_layers.new(name='UVMap')
_uv.uv.foreach_set('vector', [0.9852, 0.9873, 1.03, 0.9726, 1.03, 1.045, 0.9852, 1.045, 0.5959, 0.3756, 0.5044, 0.5107, 0.4189, 0.478, 0.5114, 0.235, 0.9852, 0.8604, 1.03, 0.8549, 1.03, 0.8999, 0.9852, 0.9294, -0.00358, 0.8579, 0.051, 0.8605, 0.05626, 0.9294, -0.000946, 0.9148, 0.07088, 0.9873, 0.1274, 0.9898, 0.1305, 1.045, 0.08549, 1.045, 0.1274, 0.9898, 0.1747, 0.99, 0.1755, 1.045, 0.1305, 1.045, 0.1747, 0.99, 0.2199, 0.99, 0.2204, 1.045, 0.1755, 1.045, 0.2199, 0.99, 0.2649, 0.99, 0.2654, 1.045, 0.2204, 1.045, 0.2649, 0.99, 0.3099, 0.99, 0.3104, 1.045, 0.2654, 1.045, 0.3099, 0.99, 0.3549, 0.99, 0.3554, 1.045, 0.3104, 1.045, 0.3549, 0.99, 0.3999, 0.99, 0.4004, 1.045, 0.3554, 1.045, 0.3999, 0.99, 0.445, 0.99, 0.4454, 1.045, 0.4004, 1.045, 0.445, 0.99, 0.4902, 0.99, 0.4903, 1.045, 0.4454, 1.045, 0.4902, 0.99, 0.5353, 0.99, 0.5353, 1.045, 0.4903, 1.045, 0.5353, 0.99, 0.5803, 0.99, 0.5803, 1.045, 0.5353, 1.045, 0.5803, 0.99, 0.6253, 0.99, 0.6253, 1.045, 0.5803, 1.045, 0.6253, 0.99, 0.6702, 0.99, 0.6703, 1.045, 0.6253, 1.045, 0.6702, 0.99, 0.7152, 0.99, 0.7153, 1.045, 0.6703, 1.045, 0.7152, 0.99, 0.7601, 0.99, 0.7602, 1.045, 0.7153, 1.045, 0.7601, 0.99, 0.8051, 0.99, 0.8052, 1.045, 0.7602, 1.045, 0.8051, 0.99, 0.8502, 0.99, 0.8502, 1.045, 0.8052, 1.045, 0.8502, 0.99, 0.8952, 0.99, 0.8952, 1.045, 0.8502, 1.045, 0.8952, 0.99, 0.9402, 0.9898, 0.9402, 1.045, 0.8952, 1.045, 0.9402, 0.9898, 0.9852, 0.9873, 0.9852, 1.045, 0.9402, 1.045, 0.051, 0.8605, 0.1224, 0.8615, 0.1244, 0.9343, 0.05626, 0.9294, 0.1224, 0.8615, 0.1726, 0.8616, 0.174, 0.9348, 0.1244, 0.9343, 0.1726, 0.8616, 0.218, 0.8616, 0.2194, 0.9348, 0.174, 0.9348, 0.218, 0.8616, 0.2629, 0.8616, 0.2644, 0.9348, 0.2194, 0.9348, 0.2629, 0.8616, 0.3079, 0.8616, 0.3094, 0.9348, 0.2644, 0.9348, 0.3079, 0.8616, 0.353, 0.8616, 0.3544, 0.9348, 0.3094, 0.9348, 0.353, 0.8616, 0.398, 0.8616, 0.3994, 0.9348, 0.3544, 0.9348, 0.398, 0.8616, 0.4436, 0.8616, 0.4446, 0.9348, 0.3994, 0.9348, 0.4436, 0.8616, 0.4896, 0.8616, 0.4901, 0.9348, 0.4446, 0.9348, 0.4896, 0.8616, 0.5352, 0.8616, 0.5353, 0.9348, 0.4901, 0.9348, 0.5352, 0.8616, 0.5803, 0.8616, 0.5803, 0.9348, 0.5353, 0.9348, 0.5803, 0.8616, 0.6252, 0.8616, 0.6253, 0.9348, 0.5803, 0.9348, 0.6252, 0.8616, 0.6699, 0.8616, 0.6702, 0.9348, 0.6253, 0.9348, 0.6699, 0.8616, 0.7145, 0.8616, 0.7151, 0.9348, 0.6702, 0.9348, 0.7145, 0.8616, 0.7593, 0.8616, 0.76, 0.9348, 0.7151, 0.9348, 0.7593, 0.8616, 0.8045, 0.8616, 0.8051, 0.9348, 0.76, 0.9348, 0.8045, 0.8616, 0.8499, 0.8616, 0.8502, 0.9348, 0.8051, 0.9348, 0.8499, 0.8616, 0.8951, 0.8616, 0.8952, 0.9348, 0.8502, 0.9348, 0.8951, 0.8616, 0.9402, 0.8615, 0.9402, 0.9343, 0.8952, 0.9348, 0.9402, 0.8615, 0.9852, 0.8604, 0.9852, 0.9294, 0.9402, 0.9343, 0.9852, 0.0902, 1.03, 0.0902, 1.03, 0.1352, 0.9852, 0.1352, 0.9852, 0.1352, 1.03, 0.1352, 1.03, 0.1802, 0.9851, 0.1802, 0.9851, 0.1802, 1.03, 0.1802, 1.03, 0.2252, 0.985, 0.2252, 0.985, 0.2252, 1.03, 0.2252, 1.03, 0.2701, 0.985, 0.2701, 0.985, 0.2701, 1.03, 0.2701, 1.03, 0.3151, 0.985, 0.3151, 0.985, 0.3151, 1.03, 0.3151, 1.03, 0.3601, 0.9849, 0.3601, 0.9849, 0.3601, 1.03, 0.3601, 1.03, 0.4051, 0.9849, 0.4051, 0.9849, 0.4051, 1.03, 0.4051, 1.03, 0.4501, 0.9846, 0.4501, 0.9846, 0.4501, 1.03, 0.4501, 1.03, 0.4951, 0.984, 0.4951, 0.984, 0.4951, 1.03, 0.4951, 1.03, 0.54, 0.9835, 0.54, 0.9835, 0.54, 1.03, 0.54, 1.03, 0.585, 0.9836, 0.585, 0.9836, 0.585, 1.03, 0.585, 1.03, 0.63, 0.9845, 0.63, 0.9845, 0.63, 1.03, 0.63, 1.03, 0.675, 0.985, 0.675, 0.985, 0.675, 1.03, 0.675, 1.03, 0.72, 0.9851, 0.72, 0.9851, 0.72, 1.03, 0.72, 1.03, 0.765, 0.9852, 0.765, 0.9852, 0.765, 1.03, 0.765, 1.03, 0.81, 0.9852, 0.8105, 0.9852, 0.8105, 1.03, 0.81, 1.03, 0.8549, 0.9852, 0.8604, 0.01367, -0.04462, 0.08549, -0.04476, 0.05654, 0.000308, -0.0008093, 0.0004069, -0.0008093, 0.0004069, 0.05654, 0.000308, 0.05167, 0.04531, -0.003242, 0.0454, -0.003242, 0.0454, 0.05167, 0.04531, 0.05117, 0.09029, -0.003495, 0.09038, -0.003495, 0.09038, 0.05117, 0.09029, 0.05114, 0.1353, -0.003507, 0.1354, -0.003507, 0.1354, 0.05114, 0.1353, 0.05114, 0.1803, -0.003507, 0.1804, -0.003507, 0.1804, 0.05114, 0.1803, 0.05114, 0.2252, -0.00351, 0.2253, -0.00351, 0.2253, 0.05114, 0.2252, 0.05109, 0.2702, -0.003532, 0.2703, -0.003532, 0.2703, 0.05109, 0.2702, 0.05098, 0.3152, -0.003588, 0.3153, -0.003588, 0.3153, 0.05098, 0.3152, 0.05093, 0.3602, -0.003611, 0.3603, -0.003611, 0.3603, 0.05093, 0.3602, 0.05093, 0.4052, -0.003611, 0.4053, -0.003611, 0.4053, 0.05093, 0.4052, 0.05098, 0.4502, -0.00359, 0.4503, -0.00359, 0.4503, 0.05098, 0.4502, 0.05107, 0.4952, -0.003542, 0.4952, -0.003542, 0.4952, 0.05107, 0.4952, 0.05112, 0.5401, -0.003521, 0.5402, -0.003521, 0.5402, 0.05112, 0.5401, 0.05112, 0.5851, -0.003516, 0.5852, -0.003516, 0.5852, 0.05112, 0.5851, 0.05114, 0.6301, -0.003509, 0.6302, -0.003509, 0.6302, 0.05114, 0.6301, 0.05114, 0.6751, -0.003509, 0.6752, -0.003509, 0.6752, 0.05114, 0.6751, 0.05109, 0.7201, -0.003535, 0.7202, -0.003535, 0.7202, 0.05109, 0.7201, 0.05085, 0.7651, -0.003653, 0.7652, -0.003653, 0.7652, 0.05085, 0.7651, 0.05049, 0.8106, -0.003835, 0.8104, -0.003835, 0.8104, 0.05049, 0.8106, 0.051, 0.8605, -0.00358, 0.8579, 0.08549, -0.04476, 0.1305, -0.04476, 0.1251, 0.000241, 0.05654, 0.000308, 0.05654, 0.000308, 0.1251, 0.000241, 0.124, 0.04523, 0.05167, 0.04531, 0.05167, 0.04531, 0.124, 0.04523, 0.124, 0.09021, 0.05117, 0.09029, 0.05117, 0.09029, 0.124, 0.09021, 0.124, 0.1352, 0.05114, 0.1353, 0.05114, 0.1353, 0.124, 0.1352, 0.124, 0.1802, 0.05114, 0.1803, 0.05114, 0.1803, 0.124, 0.1802, 0.1239, 0.2252, 0.05114, 0.2252, 0.05114, 0.2252, 0.1239, 0.2252, 0.1237, 0.2702, 0.05109, 0.2702, 0.05109, 0.2702, 0.1237, 0.2702, 0.1232, 0.3151, 0.05098, 0.3152, 0.05098, 0.3152, 0.1232, 0.3151, 0.123, 0.3601, 0.05093, 0.3602, 0.05093, 0.3602, 0.123, 0.3601, 0.123, 0.4051, 0.05093, 0.4052, 0.05093, 0.4052, 0.123, 0.4051, 0.1232, 0.4501, 0.05098, 0.4502, 0.05098, 0.4502, 0.1232, 0.4501, 0.1235, 0.4951, 0.05107, 0.4952, 0.05107, 0.4952, 0.1235, 0.4951, 0.1237, 0.5401, 0.05112, 0.5401, 0.05112, 0.5401, 0.1237, 0.5401, 0.1238, 0.585, 0.05112, 0.5851, 0.05112, 0.5851, 0.1238, 0.585, 0.1239, 0.63, 0.05114, 0.6301, 0.05114, 0.6301, 0.1239, 0.63, 0.1239, 0.675, 0.05114, 0.6751, 0.05114, 0.6751, 0.1239, 0.675, 0.1237, 0.72, 0.05109, 0.7201, 0.05109, 0.7201, 0.1237, 0.72, 0.1231, 0.765, 0.05085, 0.7651, 0.05085, 0.7651, 0.1231, 0.765, 0.1223, 0.8106, 0.05049, 0.8106, 0.05049, 0.8106, 0.1223, 0.8106, 0.1224, 0.8615, 0.051, 0.8605, 0.1305, -0.04476, 0.1755, -0.04476, 0.1749, 0.0002274, 0.1251, 0.000241, 0.1251, 0.000241, 0.1749, 0.0002274, 0.1748, 0.04521, 0.124, 0.04523, 0.124, 0.04523, 0.1748, 0.04521, 0.1748, 0.0902, 0.124, 0.09021, 0.124, 0.09021, 0.1748, 0.0902, 0.1748, 0.1352, 0.124, 0.1352, 0.124, 0.1352, 0.1748, 0.1352, 0.1748, 0.1802, 0.124, 0.1802, 0.124, 0.1802, 0.1748, 0.1802, 0.1746, 0.2252, 0.1239, 0.2252, 0.1239, 0.2252, 0.1746, 0.2252, 0.1741, 0.2701, 0.1237, 0.2702, 0.1237, 0.2702, 0.1741, 0.2701, 0.173, 0.3151, 0.1232, 0.3151, 0.1232, 0.3151, 0.173, 0.3151, 0.1725, 0.3601, 0.123, 0.3601, 0.123, 0.3601, 0.1725, 0.3601, 0.1724, 0.4051, 0.123, 0.4051, 0.123, 0.4051, 0.1724, 0.4051, 0.1728, 0.4501, 0.1232, 0.4501, 0.1232, 0.4501, 0.1728, 0.4501, 0.1733, 0.4951, 0.1235, 0.4951, 0.1235, 0.4951, 0.1733, 0.4951, 0.1737, 0.54, 0.1237, 0.5401, 0.1237, 0.5401, 0.1737, 0.54, 0.174, 0.585, 0.1238, 0.585, 0.1238, 0.585, 0.174, 0.585, 0.1744, 0.63, 0.1239, 0.63, 0.1239, 0.63, 0.1744, 0.63, 0.1745, 0.675, 0.1239, 0.675, 0.1239, 0.675, 0.1745, 0.675, 0.1742, 0.72, 0.1237, 0.72, 0.1237, 0.72, 0.1742, 0.72, 0.1734, 0.765, 0.1231, 0.765, 0.1231, 0.765, 0.1734, 0.765, 0.1724, 0.8106, 0.1223, 0.8106, 0.1223, 0.8106, 0.1724, 0.8106, 0.1726, 0.8616, 0.1224, 0.8615, 0.1755, -0.04476, 0.2204, -0.04476, 0.2204, 0.0002258, 0.1749, 0.0002274, 0.1749, 0.0002274, 0.2204, 0.0002258, 0.2204, 0.04521, 0.1748, 0.04521, 0.1748, 0.04521, 0.2204, 0.04521, 0.2203, 0.0902, 0.1748, 0.0902, 0.1748, 0.0902, 0.2203, 0.0902, 0.2202, 0.1352, 0.1748, 0.1352, 0.1748, 0.1352, 0.2202, 0.1352, 0.2202, 0.1802, 0.1748, 0.1802, 0.1748, 0.1802, 0.2202, 0.1802, 0.22, 0.2252, 0.1746, 0.2252, 0.1746, 0.2252, 0.22, 0.2252, 0.2193, 0.2701, 0.1741, 0.2701, 0.1741, 0.2701, 0.2193, 0.2701, 0.218, 0.3151, 0.173, 0.3151, 0.173, 0.3151, 0.218, 0.3151, 0.2173, 0.3601, 0.1725, 0.3601, 0.1725, 0.3601, 0.2173, 0.3601, 0.2171, 0.4051, 0.1724, 0.4051, 0.1724, 0.4051, 0.2171, 0.4051, 0.2173, 0.4501, 0.1728, 0.4501, 0.1728, 0.4501, 0.2173, 0.4501, 0.2177, 0.4951, 0.1733, 0.4951, 0.1733, 0.4951, 0.2177, 0.4951, 0.2179, 0.54, 0.1737, 0.54, 0.1737, 0.54, 0.2179, 0.54, 0.2183, 0.585, 0.174, 0.585, 0.174, 0.585, 0.2183, 0.585, 0.2189, 0.63, 0.1744, 0.63, 0.1744, 0.63, 0.2189, 0.63, 0.2192, 0.675, 0.1745, 0.675, 0.1745, 0.675, 0.2192, 0.675, 0.2189, 0.72, 0.1742, 0.72, 0.1742, 0.72, 0.2189, 0.72, 0.2181, 0.765, 0.1734, 0.765, 0.1734, 0.765, 0.2181, 0.765, 0.2175, 0.8106, 0.1724, 0.8106, 0.1724, 0.8106, 0.2175, 0.8106, 0.218, 0.8616, 0.1726, 0.8616, 0.2204, -0.04476, 0.2654, -0.04476, 0.2654, 0.0002258, 0.2204, 0.0002258, 0.2204, 0.0002258, 0.2654, 0.0002258, 0.2651, 0.04521, 0.2204, 0.04521, 0.2204, 0.04521, 0.2651, 0.04521, 0.2647, 0.0902, 0.2203, 0.0902, 0.2203, 0.0902, 0.2647, 0.0902, 0.2645, 0.1352, 0.2202, 0.1352, 0.2202, 0.1352, 0.2645, 0.1352, 0.2644, 0.1802, 0.2202, 0.1802, 0.2202, 0.1802, 0.2644, 0.1802, 0.2643, 0.2252, 0.22, 0.2252, 0.22, 0.2252, 0.2643, 0.2252, 0.2637, 0.2701, 0.2193, 0.2701, 0.2193, 0.2701, 0.2637, 0.2701, 0.2626, 0.3151, 0.218, 0.3151, 0.218, 0.3151, 0.2626, 0.3151, 0.2621, 0.3601, 0.2173, 0.3601, 0.2173, 0.3601, 0.2621, 0.3601, 0.2619, 0.4051, 0.2171, 0.4051, 0.2171, 0.4051, 0.2619, 0.4051, 0.2619, 0.4501, 0.2173, 0.4501, 0.2173, 0.4501, 0.2619, 0.4501, 0.262, 0.4951, 0.2177, 0.4951, 0.2177, 0.4951, 0.262, 0.4951, 0.2621, 0.54, 0.2179, 0.54, 0.2179, 0.54, 0.2621, 0.54, 0.2623, 0.585, 0.2183, 0.585, 0.2183, 0.585, 0.2623, 0.585, 0.2627, 0.63, 0.2189, 0.63, 0.2189, 0.63, 0.2627, 0.63, 0.2628, 0.675, 0.2192, 0.675, 0.2192, 0.675, 0.2628, 0.675, 0.2628, 0.72, 0.2189, 0.72, 0.2189, 0.72, 0.2628, 0.72, 0.2624, 0.765, 0.2181, 0.765, 0.2181, 0.765, 0.2624, 0.765, 0.2622, 0.8106, 0.2175, 0.8106, 0.2175, 0.8106, 0.2622, 0.8106, 0.2629, 0.8616, 0.218, 0.8616, 0.2654, -0.04476, 0.3104, -0.04476, 0.3102, 0.0002258, 0.2654, 0.0002258, 0.2654, 0.0002258, 0.3102, 0.0002258, 0.3097, 0.04521, 0.2651, 0.04521, 0.2651, 0.04521, 0.3097, 0.04521, 0.3086, 0.0902, 0.2647, 0.0902, 0.2647, 0.0902, 0.3086, 0.0902, 0.3081, 0.1352, 0.2645, 0.1352, 0.2645, 0.1352, 0.3081, 0.1352, 0.308, 0.1802, 0.2644, 0.1802, 0.2644, 0.1802, 0.308, 0.1802, 0.308, 0.2252, 0.2643, 0.2252, 0.2643, 0.2252, 0.308, 0.2252, 0.3078, 0.2701, 0.2637, 0.2701, 0.2637, 0.2701, 0.3078, 0.2701, 0.3073, 0.3151, 0.2626, 0.3151, 0.2626, 0.3151, 0.3073, 0.3151, 0.3071, 0.3601, 0.2621, 0.3601, 0.2621, 0.3601, 0.3071, 0.3601, 0.3069, 0.4051, 0.2619, 0.4051, 0.2619, 0.4051, 0.3069, 0.4051, 0.3069, 0.4501, 0.2619, 0.4501, 0.2619, 0.4501, 0.3069, 0.4501, 0.3069, 0.4951, 0.262, 0.4951, 0.262, 0.4951, 0.3069, 0.4951, 0.307, 0.54, 0.2621, 0.54, 0.2621, 0.54, 0.307, 0.54, 0.307, 0.585, 0.2623, 0.585, 0.2623, 0.585, 0.307, 0.585, 0.3071, 0.63, 0.2627, 0.63, 0.2627, 0.63, 0.3071, 0.63, 0.3073, 0.675, 0.2628, 0.675, 0.2628, 0.675, 0.3073, 0.675, 0.3075, 0.72, 0.2628, 0.72, 0.2628, 0.72, 0.3075, 0.72, 0.3075, 0.765, 0.2624, 0.765, 0.2624, 0.765, 0.3075, 0.765, 0.3073, 0.8106, 0.2622, 0.8106, 0.2622, 0.8106, 0.3073, 0.8106, 0.3079, 0.8616, 0.2629, 0.8616, 0.3104, -0.04476, 0.3554, -0.04476, 0.3552, 0.0002258, 0.3102, 0.0002258, 0.3102, 0.0002258, 0.3552, 0.0002258, 0.3544, 0.04521, 0.3097, 0.04521, 0.3097, 0.04521, 0.3544, 0.04521, 0.3531, 0.0902, 0.3086, 0.0902, 0.3086, 0.0902, 0.3531, 0.0902, 0.3525, 0.1352, 0.3081, 0.1352, 0.3081, 0.1352, 0.3525, 0.1352, 0.3527, 0.1802, 0.308, 0.1802, 0.308, 0.1802, 0.3527, 0.1802, 0.353, 0.2252, 0.308, 0.2252, 0.308, 0.2252, 0.353, 0.2252, 0.353, 0.2701, 0.3078, 0.2701, 0.3078, 0.2701, 0.353, 0.2701, 0.3529, 0.3151, 0.3073, 0.3151, 0.3073, 0.3151, 0.3529, 0.3151, 0.3526, 0.3601, 0.3071, 0.3601, 0.3071, 0.3601, 0.3526, 0.3601, 0.3521, 0.4051, 0.3069, 0.4051, 0.3069, 0.4051, 0.3521, 0.4051, 0.3519, 0.4501, 0.3069, 0.4501, 0.3069, 0.4501, 0.3519, 0.4501, 0.352, 0.4951, 0.3069, 0.4951, 0.3069, 0.4951, 0.352, 0.4951, 0.3522, 0.54, 0.307, 0.54, 0.307, 0.54, 0.3522, 0.54, 0.352, 0.585, 0.307, 0.585, 0.307, 0.585, 0.352, 0.585, 0.352, 0.63, 0.3071, 0.63, 0.3071, 0.63, 0.352, 0.63, 0.3523, 0.675, 0.3073, 0.675, 0.3073, 0.675, 0.3523, 0.675, 0.3528, 0.72, 0.3075, 0.72, 0.3075, 0.72, 0.3528, 0.72, 0.3528, 0.765, 0.3075, 0.765, 0.3075, 0.765, 0.3528, 0.765, 0.3525, 0.8106, 0.3073, 0.8106, 0.3073, 0.8106, 0.3525, 0.8106, 0.353, 0.8616, 0.3079, 0.8616, 0.3554, -0.04476, 0.4004, -0.04476, 0.4001, 0.0002258, 0.3552, 0.0002258, 0.3552, 0.0002258, 0.4001, 0.0002258, 0.3993, 0.04521, 0.3544, 0.04521, 0.3544, 0.04521, 0.3993, 0.04521, 0.3979, 0.0902, 0.3531, 0.0902, 0.3531, 0.0902, 0.3979, 0.0902, 0.3975, 0.1352, 0.3525, 0.1352, 0.3525, 0.1352, 0.3975, 0.1352, 0.3981, 0.1802, 0.3527, 0.1802, 0.3527, 0.1802, 0.3981, 0.1802, 0.3989, 0.2252, 0.353, 0.2252, 0.353, 0.2252, 0.3989, 0.2252, 0.3992, 0.2701, 0.353, 0.2701, 0.353, 0.2701, 0.3992, 0.2701, 0.3992, 0.3151, 0.3529, 0.3151, 0.3529, 0.3151, 0.3992, 0.3151, 0.3986, 0.3601, 0.3526, 0.3601, 0.3526, 0.3601, 0.3986, 0.3601, 0.3976, 0.4051, 0.3521, 0.4051, 0.3521, 0.4051, 0.3976, 0.4051, 0.3971, 0.4501, 0.3519, 0.4501, 0.3519, 0.4501, 0.3971, 0.4501, 0.3972, 0.4951, 0.352, 0.4951, 0.352, 0.4951, 0.3972, 0.4951, 0.3974, 0.54, 0.3522, 0.54, 0.3522, 0.54, 0.3974, 0.54, 0.3972, 0.585, 0.352, 0.585, 0.352, 0.585, 0.3972, 0.585, 0.397, 0.63, 0.352, 0.63, 0.352, 0.63, 0.397, 0.63, 0.3971, 0.675, 0.3523, 0.675, 0.3523, 0.675, 0.3971, 0.675, 0.3975, 0.72, 0.3528, 0.72, 0.3528, 0.72, 0.3975, 0.72, 0.3976, 0.765, 0.3528, 0.765, 0.3528, 0.765, 0.3976, 0.765, 0.3975, 0.8106, 0.3525, 0.8106, 0.3525, 0.8106, 0.3975, 0.8106, 0.398, 0.8616, 0.353, 0.8616, 0.4004, -0.04476, 0.4454, -0.04476, 0.4449, 0.0002258, 0.4001, 0.0002258, 0.4001, 0.0002258, 0.4449, 0.0002258, 0.4439, 0.04521, 0.3993, 0.04521, 0.3993, 0.04521, 0.4439, 0.04521, 0.4427, 0.0902, 0.3979, 0.0902, 0.3979, 0.0902, 0.4427, 0.0902, 0.4423, 0.1352, 0.3975, 0.1352, 0.3975, 0.1352, 0.4423, 0.1352, 0.4429, 0.1802, 0.3981, 0.1802, 0.3981, 0.1802, 0.4429, 0.1802, 0.4439, 0.2252, 0.3989, 0.2252, 0.3989, 0.2252, 0.4439, 0.2252, 0.4446, 0.2701, 0.3992, 0.2701, 0.3992, 0.2701, 0.4446, 0.2701, 0.4448, 0.3151, 0.3992, 0.3151, 0.3992, 0.3151, 0.4448, 0.3151, 0.4441, 0.3601, 0.3986, 0.3601, 0.3986, 0.3601, 0.4441, 0.3601, 0.4428, 0.4051, 0.3976, 0.4051, 0.3976, 0.4051, 0.4428, 0.4051, 0.442, 0.4501, 0.3971, 0.4501, 0.3971, 0.4501, 0.442, 0.4501, 0.442, 0.4951, 0.3972, 0.4951, 0.3972, 0.4951, 0.442, 0.4951, 0.4421, 0.54, 0.3974, 0.54, 0.3974, 0.54, 0.4421, 0.54, 0.442, 0.585, 0.3972, 0.585, 0.3972, 0.585, 0.442, 0.585, 0.4419, 0.63, 0.397, 0.63, 0.397, 0.63, 0.4419, 0.63, 0.4421, 0.675, 0.3971, 0.675, 0.3971, 0.675, 0.4421, 0.675, 0.4427, 0.72, 0.3975, 0.72, 0.3975, 0.72, 0.4427, 0.72, 0.4429, 0.765, 0.3976, 0.765, 0.3976, 0.765, 0.4429, 0.765, 0.443, 0.8106, 0.3975, 0.8106, 0.3975, 0.8106, 0.443, 0.8106, 0.4436, 0.8616, 0.398, 0.8616, 0.4454, -0.04476, 0.4903, -0.04476, 0.4896, 0.0002258, 0.4449, 0.0002258, 0.4449, 0.0002258, 0.4896, 0.0002258, 0.4884, 0.04521, 0.4439, 0.04521, 0.4439, 0.04521, 0.4884, 0.04521, 0.4874, 0.0902, 0.4427, 0.0902, 0.4427, 0.0902, 0.4874, 0.0902, 0.487, 0.1352, 0.4423, 0.1352, 0.4423, 0.1352, 0.487, 0.1352, 0.4873, 0.1802, 0.4429, 0.1802, 0.4429, 0.1802, 0.4873, 0.1802, 0.4881, 0.2252, 0.4439, 0.2252, 0.4439, 0.2252, 0.4881, 0.2252, 0.489, 0.2701, 0.4446, 0.2701, 0.4446, 0.2701, 0.489, 0.2701, 0.4896, 0.3151, 0.4448, 0.3151, 0.4448, 0.3151, 0.4896, 0.3151, 0.4891, 0.3601, 0.4441, 0.3601, 0.4441, 0.3601, 0.4891, 0.3601, 0.4877, 0.4051, 0.4428, 0.4051, 0.4428, 0.4051, 0.4877, 0.4051, 0.487, 0.4501, 0.442, 0.4501, 0.442, 0.4501, 0.487, 0.4501, 0.4868, 0.4951, 0.442, 0.4951, 0.442, 0.4951, 0.4868, 0.4951, 0.4869, 0.54, 0.4421, 0.54, 0.4421, 0.54, 0.4869, 0.54, 0.4868, 0.585, 0.442, 0.585, 0.442, 0.585, 0.4868, 0.585, 0.4869, 0.63, 0.4419, 0.63, 0.4419, 0.63, 0.4869, 0.63, 0.4875, 0.675, 0.4421, 0.675, 0.4421, 0.675, 0.4875, 0.675, 0.4886, 0.72, 0.4427, 0.72, 0.4427, 0.72, 0.4886, 0.72, 0.4892, 0.765, 0.4429, 0.765, 0.4429, 0.765, 0.4892, 0.765, 0.4894, 0.8106, 0.443, 0.8106, 0.443, 0.8106, 0.4894, 0.8106, 0.4896, 0.8616, 0.4436, 0.8616, 0.4903, -0.04476, 0.5353, -0.04476, 0.5346, 0.0002258, 0.4896, 0.0002258, 0.4896, 0.0002258, 0.5346, 0.0002258, 0.5336, 0.04521, 0.4884, 0.04521, 0.4884, 0.04521, 0.5336, 0.04521, 0.5327, 0.0902, 0.4874, 0.0902, 0.4874, 0.0902, 0.5327, 0.0902, 0.5321, 0.1352, 0.487, 0.1352, 0.487, 0.1352, 0.5321, 0.1352, 0.5319, 0.1802, 0.4873, 0.1802, 0.4873, 0.1802, 0.5319, 0.1802, 0.5323, 0.2252, 0.4881, 0.2252, 0.4881, 0.2252, 0.5323, 0.2252, 0.533, 0.2701, 0.489, 0.2701, 0.489, 0.2701, 0.533, 0.2701, 0.5336, 0.3151, 0.4896, 0.3151, 0.4896, 0.3151, 0.5336, 0.3151, 0.5334, 0.3601, 0.4891, 0.3601, 0.4891, 0.3601, 0.5334, 0.3601, 0.5325, 0.4051, 0.4877, 0.4051, 0.4877, 0.4051, 0.5325, 0.4051, 0.5319, 0.4501, 0.487, 0.4501, 0.487, 0.4501, 0.5319, 0.4501, 0.5318, 0.4951, 0.4868, 0.4951, 0.4868, 0.4951, 0.5318, 0.4951, 0.5318, 0.54, 0.4869, 0.54, 0.4869, 0.54, 0.5318, 0.54, 0.5318, 0.585, 0.4868, 0.585, 0.4868, 0.585, 0.5318, 0.585, 0.532, 0.63, 0.4869, 0.63, 0.4869, 0.63, 0.532, 0.63, 0.5327, 0.675, 0.4875, 0.675, 0.4875, 0.675, 0.5327, 0.675, 0.534, 0.72, 0.4886, 0.72, 0.4886, 0.72, 0.534, 0.72, 0.5348, 0.765, 0.4892, 0.765, 0.4892, 0.765, 0.5348, 0.765, 0.5351, 0.8106, 0.4894, 0.8106, 0.4894, 0.8106, 0.5351, 0.8106, 0.5352, 0.8616, 0.4896, 0.8616, 0.5353, -0.04476, 0.5803, -0.04476, 0.58, 0.0002258, 0.5346, 0.0002258, 0.5346, 0.0002258, 0.58, 0.0002258, 0.5794, 0.04521, 0.5336, 0.04521, 0.5336, 0.04521, 0.5794, 0.04521, 0.5786, 0.0902, 0.5327, 0.0902, 0.5327, 0.0902, 0.5786, 0.0902, 0.5775, 0.1352, 0.5321, 0.1352, 0.5321, 0.1352, 0.5775, 0.1352, 0.5769, 0.1802, 0.5319, 0.1802, 0.5319, 0.1802, 0.5769, 0.1802, 0.5769, 0.2252, 0.5323, 0.2252, 0.5323, 0.2252, 0.5769, 0.2252, 0.5771, 0.2701, 0.533, 0.2701, 0.533, 0.2701, 0.5771, 0.2701, 0.5775, 0.3151, 0.5336, 0.3151, 0.5336, 0.3151, 0.5775, 0.3151, 0.5774, 0.3601, 0.5334, 0.3601, 0.5334, 0.3601, 0.5774, 0.3601, 0.577, 0.4051, 0.5325, 0.4051, 0.5325, 0.4051, 0.577, 0.4051, 0.5768, 0.4501, 0.5319, 0.4501, 0.5319, 0.4501, 0.5768, 0.4501, 0.5767, 0.4951, 0.5318, 0.4951, 0.5318, 0.4951, 0.5767, 0.4951, 0.5767, 0.54, 0.5318, 0.54, 0.5318, 0.54, 0.5767, 0.54, 0.5768, 0.585, 0.5318, 0.585, 0.5318, 0.585, 0.5768, 0.585, 0.5769, 0.63, 0.532, 0.63, 0.532, 0.63, 0.5769, 0.63, 0.5775, 0.675, 0.5327, 0.675, 0.5327, 0.675, 0.5775, 0.675, 0.5788, 0.72, 0.534, 0.72, 0.534, 0.72, 0.5788, 0.72, 0.5797, 0.765, 0.5348, 0.765, 0.5348, 0.765, 0.5797, 0.765, 0.5802, 0.8106, 0.5351, 0.8106, 0.5351, 0.8106, 0.5802, 0.8106, 0.5803, 0.8616, 0.5352, 0.8616, 0.5803, -0.04476, 0.6253, -0.04476, 0.6252, 0.0002258, 0.58, 0.0002258, 0.58, 0.0002258, 0.6252, 0.0002258, 0.6249, 0.04521, 0.5794, 0.04521, 0.5794, 0.04521, 0.6249, 0.04521, 0.6241, 0.0902, 0.5786, 0.0902, 0.5786, 0.0902, 0.6241, 0.0902, 0.6227, 0.1352, 0.5775, 0.1352, 0.5775, 0.1352, 0.6227, 0.1352, 0.6219, 0.1802, 0.5769, 0.1802, 0.5769, 0.1802, 0.6219, 0.1802, 0.6218, 0.2252, 0.5769, 0.2252, 0.5769, 0.2252, 0.6218, 0.2252, 0.6218, 0.2701, 0.5771, 0.2701, 0.5771, 0.2701, 0.6218, 0.2701, 0.6219, 0.3151, 0.5775, 0.3151, 0.5775, 0.3151, 0.6219, 0.3151, 0.6219, 0.3601, 0.5774, 0.3601, 0.5774, 0.3601, 0.6219, 0.3601, 0.6218, 0.4051, 0.577, 0.4051, 0.577, 0.4051, 0.6218, 0.4051, 0.6217, 0.4501, 0.5768, 0.4501, 0.5768, 0.4501, 0.6217, 0.4501, 0.6217, 0.4951, 0.5767, 0.4951, 0.5767, 0.4951, 0.6217, 0.4951, 0.6217, 0.54, 0.5767, 0.54, 0.5767, 0.54, 0.6217, 0.54, 0.6217, 0.585, 0.5768, 0.585, 0.5768, 0.585, 0.6217, 0.585, 0.6218, 0.63, 0.5769, 0.63, 0.5769, 0.63, 0.6218, 0.63, 0.6221, 0.675, 0.5775, 0.675, 0.5775, 0.675, 0.6221, 0.675, 0.623, 0.72, 0.5788, 0.72, 0.5788, 0.72, 0.623, 0.72, 0.624, 0.765, 0.5797, 0.765, 0.5797, 0.765, 0.624, 0.765, 0.6248, 0.8106, 0.5802, 0.8106, 0.5802, 0.8106, 0.6248, 0.8106, 0.6252, 0.8616, 0.5803, 0.8616, 0.6253, -0.04476, 0.6703, -0.04476, 0.6703, 0.0002258, 0.6252, 0.0002258, 0.6252, 0.0002258, 0.6703, 0.0002258, 0.67, 0.04521, 0.6249, 0.04521, 0.6249, 0.04521, 0.67, 0.04521, 0.6692, 0.0902, 0.6241, 0.0902, 0.6241, 0.0902, 0.6692, 0.0902, 0.6678, 0.1352, 0.6227, 0.1352, 0.6227, 0.1352, 0.6678, 0.1352, 0.6669, 0.1802, 0.6219, 0.1802, 0.6219, 0.1802, 0.6669, 0.1802, 0.6667, 0.2252, 0.6218, 0.2252, 0.6218, 0.2252, 0.6667, 0.2252, 0.6667, 0.2701, 0.6218, 0.2701, 0.6218, 0.2701, 0.6667, 0.2701, 0.6667, 0.3151, 0.6219, 0.3151, 0.6219, 0.3151, 0.6667, 0.3151, 0.6668, 0.3601, 0.6219, 0.3601, 0.6219, 0.3601, 0.6668, 0.3601, 0.6667, 0.4051, 0.6218, 0.4051, 0.6218, 0.4051, 0.6667, 0.4051, 0.6667, 0.4501, 0.6217, 0.4501, 0.6217, 0.4501, 0.6667, 0.4501, 0.6667, 0.4951, 0.6217, 0.4951, 0.6217, 0.4951, 0.6667, 0.4951, 0.6667, 0.54, 0.6217, 0.54, 0.6217, 0.54, 0.6667, 0.54, 0.6667, 0.585, 0.6217, 0.585, 0.6217, 0.585, 0.6667, 0.585, 0.6668, 0.63, 0.6218, 0.63, 0.6218, 0.63, 0.6668, 0.63, 0.6669, 0.675, 0.6221, 0.675, 0.6221, 0.675, 0.6669, 0.675, 0.6673, 0.72, 0.623, 0.72, 0.623, 0.72, 0.6673, 0.72, 0.668, 0.765, 0.624, 0.765, 0.624, 0.765, 0.668, 0.765, 0.669, 0.8106, 0.6248, 0.8106, 0.6248, 0.8106, 0.669, 0.8106, 0.6699, 0.8616, 0.6252, 0.8616, 0.6703, -0.04476, 0.7153, -0.04476, 0.7152, 0.0002258, 0.6703, 0.0002258, 0.6703, 0.0002258, 0.7152, 0.0002258, 0.7151, 0.04521, 0.67, 0.04521, 0.67, 0.04521, 0.7151, 0.04521, 0.7143, 0.0902, 0.6692, 0.0902, 0.6692, 0.0902, 0.7143, 0.0902, 0.7129, 0.1352, 0.6678, 0.1352, 0.6678, 0.1352, 0.7129, 0.1352, 0.7121, 0.1802, 0.6669, 0.1802, 0.6669, 0.1802, 0.7121, 0.1802, 0.7118, 0.2252, 0.6667, 0.2252, 0.6667, 0.2252, 0.7118, 0.2252, 0.7117, 0.2701, 0.6667, 0.2701, 0.6667, 0.2701, 0.7117, 0.2701, 0.7118, 0.3151, 0.6667, 0.3151, 0.6667, 0.3151, 0.7118, 0.3151, 0.7119, 0.3601, 0.6668, 0.3601, 0.6668, 0.3601, 0.7119, 0.3601, 0.7119, 0.4051, 0.6667, 0.4051, 0.6667, 0.4051, 0.7119, 0.4051, 0.7118, 0.4501, 0.6667, 0.4501, 0.6667, 0.4501, 0.7118, 0.4501, 0.7117, 0.4951, 0.6667, 0.4951, 0.6667, 0.4951, 0.7117, 0.4951, 0.7117, 0.54, 0.6667, 0.54, 0.6667, 0.54, 0.7117, 0.54, 0.7118, 0.585, 0.6667, 0.585, 0.6667, 0.585, 0.7118, 0.585, 0.712, 0.63, 0.6668, 0.63, 0.6668, 0.63, 0.712, 0.63, 0.7123, 0.675, 0.6669, 0.675, 0.6669, 0.675, 0.7123, 0.675, 0.7122, 0.72, 0.6673, 0.72, 0.6673, 0.72, 0.7122, 0.72, 0.7124, 0.765, 0.668, 0.765, 0.668, 0.765, 0.7124, 0.765, 0.7133, 0.8106, 0.669, 0.8106, 0.669, 0.8106, 0.7133, 0.8106, 0.7145, 0.8616, 0.6699, 0.8616, 0.7153, -0.04476, 0.7602, -0.04476, 0.7602, 0.0002258, 0.7152, 0.0002258, 0.7152, 0.0002258, 0.7602, 0.0002258, 0.7601, 0.04521, 0.7151, 0.04521, 0.7151, 0.04521, 0.7601, 0.04521, 0.7595, 0.0902, 0.7143, 0.0902, 0.7143, 0.0902, 0.7595, 0.0902, 0.7584, 0.1352, 0.7129, 0.1352, 0.7129, 0.1352, 0.7584, 0.1352, 0.7576, 0.1802, 0.7121, 0.1802, 0.7121, 0.1802, 0.7576, 0.1802, 0.757, 0.2252, 0.7118, 0.2252, 0.7118, 0.2252, 0.757, 0.2252, 0.757, 0.2701, 0.7117, 0.2701, 0.7117, 0.2701, 0.757, 0.2701, 0.7573, 0.3151, 0.7118, 0.3151, 0.7118, 0.3151, 0.7573, 0.3151, 0.7574, 0.3601, 0.7119, 0.3601, 0.7119, 0.3601, 0.7574, 0.3601, 0.7574, 0.4051, 0.7119, 0.4051, 0.7119, 0.4051, 0.7574, 0.4051, 0.7573, 0.4501, 0.7118, 0.4501, 0.7118, 0.4501, 0.7573, 0.4501, 0.7569, 0.4951, 0.7117, 0.4951, 0.7117, 0.4951, 0.7569, 0.4951, 0.7568, 0.54, 0.7117, 0.54, 0.7117, 0.54, 0.7568, 0.54, 0.7571, 0.585, 0.7118, 0.585, 0.7118, 0.585, 0.7571, 0.585, 0.7578, 0.63, 0.712, 0.63, 0.712, 0.63, 0.7578, 0.63, 0.7582, 0.675, 0.7123, 0.675, 0.7123, 0.675, 0.7582, 0.675, 0.7579, 0.72, 0.7122, 0.72, 0.7122, 0.72, 0.7579, 0.72, 0.7575, 0.765, 0.7124, 0.765, 0.7124, 0.765, 0.7575, 0.765, 0.758, 0.8106, 0.7133, 0.8106, 0.7133, 0.8106, 0.758, 0.8106, 0.7593, 0.8616, 0.7145, 0.8616, 0.7602, -0.04476, 0.8052, -0.04476, 0.8052, 0.0002258, 0.7602, 0.0002258, 0.7602, 0.0002258, 0.8052, 0.0002258, 0.8052, 0.04521, 0.7601, 0.04521, 0.7601, 0.04521, 0.8052, 0.04521, 0.8049, 0.0902, 0.7595, 0.0902, 0.7595, 0.0902, 0.8049, 0.0902, 0.8043, 0.1352, 0.7584, 0.1352, 0.7584, 0.1352, 0.8043, 0.1352, 0.8035, 0.1802, 0.7576, 0.1802, 0.7576, 0.1802, 0.8035, 0.1802, 0.8025, 0.2252, 0.757, 0.2252, 0.757, 0.2252, 0.8025, 0.2252, 0.8023, 0.2701, 0.757, 0.2701, 0.757, 0.2701, 0.8023, 0.2701, 0.8028, 0.3151, 0.7573, 0.3151, 0.7573, 0.3151, 0.8028, 0.3151, 0.8031, 0.3601, 0.7574, 0.3601, 0.7574, 0.3601, 0.8031, 0.3601, 0.8031, 0.4051, 0.7574, 0.4051, 0.7574, 0.4051, 0.8031, 0.4051, 0.8027, 0.4501, 0.7573, 0.4501, 0.7573, 0.4501, 0.8027, 0.4501, 0.8021, 0.4951, 0.7569, 0.4951, 0.7569, 0.4951, 0.8021, 0.4951, 0.8019, 0.54, 0.7568, 0.54, 0.7568, 0.54, 0.8019, 0.54, 0.8025, 0.585, 0.7571, 0.585, 0.7571, 0.585, 0.8025, 0.585, 0.8036, 0.63, 0.7578, 0.63, 0.7578, 0.63, 0.8036, 0.63, 0.8043, 0.675, 0.7582, 0.675, 0.7582, 0.675, 0.8043, 0.675, 0.8039, 0.72, 0.7579, 0.72, 0.7579, 0.72, 0.8039, 0.72, 0.8034, 0.765, 0.7575, 0.765, 0.7575, 0.765, 0.8034, 0.765, 0.8036, 0.8106, 0.758, 0.8106, 0.758, 0.8106, 0.8036, 0.8106, 0.8045, 0.8616, 0.7593, 0.8616, 0.8052, -0.04476, 0.8502, -0.04476, 0.8502, 0.0002258, 0.8052, 0.0002258, 0.8052, 0.0002258, 0.8502, 0.0002258, 0.8502, 0.04521, 0.8052, 0.04521, 0.8052, 0.04521, 0.8502, 0.04521, 0.8501, 0.0902, 0.8049, 0.0902, 0.8049, 0.0902, 0.8501, 0.0902, 0.8498, 0.1352, 0.8043, 0.1352, 0.8043, 0.1352, 0.8498, 0.1352, 0.8491, 0.1802, 0.8035, 0.1802, 0.8035, 0.1802, 0.8491, 0.1802, 0.8478, 0.2252, 0.8025, 0.2252, 0.8025, 0.2252, 0.8478, 0.2252, 0.8473, 0.2701, 0.8023, 0.2701, 0.8023, 0.2701, 0.8473, 0.2701, 0.8475, 0.3151, 0.8028, 0.3151, 0.8028, 0.3151, 0.8475, 0.3151, 0.8476, 0.3601, 0.8031, 0.3601, 0.8031, 0.3601, 0.8476, 0.3601, 0.8476, 0.4051, 0.8031, 0.4051, 0.8031, 0.4051, 0.8476, 0.4051, 0.8474, 0.4501, 0.8027, 0.4501, 0.8027, 0.4501, 0.8474, 0.4501, 0.847, 0.4951, 0.8021, 0.4951, 0.8021, 0.4951, 0.847, 0.4951, 0.8469, 0.54, 0.8019, 0.54, 0.8019, 0.54, 0.8469, 0.54, 0.8476, 0.585, 0.8025, 0.585, 0.8025, 0.585, 0.8476, 0.585, 0.8491, 0.63, 0.8036, 0.63, 0.8036, 0.63, 0.8491, 0.63, 0.8498, 0.675, 0.8043, 0.675, 0.8043, 0.675, 0.8498, 0.675, 0.8498, 0.72, 0.8039, 0.72, 0.8039, 0.72, 0.8498, 0.72, 0.8495, 0.765, 0.8034, 0.765, 0.8034, 0.765, 0.8495, 0.765, 0.8495, 0.8106, 0.8036, 0.8106, 0.8036, 0.8106, 0.8495, 0.8106, 0.8499, 0.8616, 0.8045, 0.8616, 0.8502, -0.04476, 0.8952, -0.04476, 0.8952, 0.0002258, 0.8502, 0.0002258, 0.8502, 0.0002258, 0.8952, 0.0002258, 0.8952, 0.04521, 0.8502, 0.04521, 0.8502, 0.04521, 0.8952, 0.04521, 0.8952, 0.0902, 0.8501, 0.0902, 0.8501, 0.0902, 0.8952, 0.0902, 0.895, 0.1352, 0.8498, 0.1352, 0.8498, 0.1352, 0.895, 0.1352, 0.8944, 0.1802, 0.8491, 0.1802, 0.8491, 0.1802, 0.8944, 0.1802, 0.8934, 0.2252, 0.8478, 0.2252, 0.8478, 0.2252, 0.8934, 0.2252, 0.8929, 0.2701, 0.8473, 0.2701, 0.8473, 0.2701, 0.8929, 0.2701, 0.8928, 0.3151, 0.8475, 0.3151, 0.8475, 0.3151, 0.8928, 0.3151, 0.8928, 0.3601, 0.8476, 0.3601, 0.8476, 0.3601, 0.8928, 0.3601, 0.8928, 0.4051, 0.8476, 0.4051, 0.8476, 0.4051, 0.8928, 0.4051, 0.8926, 0.4501, 0.8474, 0.4501, 0.8474, 0.4501, 0.8926, 0.4501, 0.8921, 0.4951, 0.847, 0.4951, 0.847, 0.4951, 0.8921, 0.4951, 0.892, 0.54, 0.8469, 0.54, 0.8469, 0.54, 0.892, 0.54, 0.8927, 0.585, 0.8476, 0.585, 0.8476, 0.585, 0.8927, 0.585, 0.8942, 0.63, 0.8491, 0.63, 0.8491, 0.63, 0.8942, 0.63, 0.895, 0.675, 0.8498, 0.675, 0.8498, 0.675, 0.895, 0.675, 0.8951, 0.72, 0.8498, 0.72, 0.8498, 0.72, 0.8951, 0.72, 0.895, 0.765, 0.8495, 0.765, 0.8495, 0.765, 0.895, 0.765, 0.895, 0.8106, 0.8495, 0.8106, 0.8495, 0.8106, 0.895, 0.8106, 0.8951, 0.8616, 0.8499, 0.8616, 0.8952, -0.04476, 0.9402, -0.04476, 0.9402, 0.0002258, 0.8952, 0.0002258, 0.8952, 0.0002258, 0.9402, 0.0002258, 0.9402, 0.04521, 0.8952, 0.04521, 0.8952, 0.04521, 0.9402, 0.04521, 0.9402, 0.0902, 0.8952, 0.0902, 0.8952, 0.0902, 0.9402, 0.0902, 0.9401, 0.1352, 0.895, 0.1352, 0.895, 0.1352, 0.9401, 0.1352, 0.9399, 0.1802, 0.8944, 0.1802, 0.8944, 0.1802, 0.9399, 0.1802, 0.9394, 0.2252, 0.8934, 0.2252, 0.8934, 0.2252, 0.9394, 0.2252, 0.9392, 0.2701, 0.8929, 0.2701, 0.8929, 0.2701, 0.9392, 0.2701, 0.9392, 0.3151, 0.8928, 0.3151, 0.8928, 0.3151, 0.9392, 0.3151, 0.9392, 0.3601, 0.8928, 0.3601, 0.8928, 0.3601, 0.9392, 0.3601, 0.9391, 0.4051, 0.8928, 0.4051, 0.8928, 0.4051, 0.9391, 0.4051, 0.9387, 0.4501, 0.8926, 0.4501, 0.8926, 0.4501, 0.9387, 0.4501, 0.9379, 0.4951, 0.8921, 0.4951, 0.8921, 0.4951, 0.9379, 0.4951, 0.9374, 0.54, 0.892, 0.54, 0.892, 0.54, 0.9374, 0.54, 0.9379, 0.585, 0.8927, 0.585, 0.8927, 0.585, 0.9379, 0.585, 0.9392, 0.63, 0.8942, 0.63, 0.8942, 0.63, 0.9392, 0.63, 0.94, 0.675, 0.895, 0.675, 0.895, 0.675, 0.94, 0.675, 0.9402, 0.72, 0.8951, 0.72, 0.8951, 0.72, 0.9402, 0.72, 0.9402, 0.765, 0.895, 0.765, 0.895, 0.765, 0.9402, 0.765, 0.9402, 0.8106, 0.895, 0.8106, 0.895, 0.8106, 0.9402, 0.8106, 0.9402, 0.8615, 0.8951, 0.8616, 0.9402, 0.04521, 0.9852, 0.04521, 0.9852, 0.0902, 0.9402, 0.0902, 0.9402, 0.0902, 0.9852, 0.0902, 0.9852, 0.1352, 0.9401, 0.1352, 0.9401, 0.1352, 0.9852, 0.1352, 0.9851, 0.1802, 0.9399, 0.1802, 0.9399, 0.1802, 0.9851, 0.1802, 0.985, 0.2252, 0.9394, 0.2252, 0.9394, 0.2252, 0.985, 0.2252, 0.985, 0.2701, 0.9392, 0.2701, 0.9392, 0.2701, 0.985, 0.2701, 0.985, 0.3151, 0.9392, 0.3151, 0.9392, 0.3151, 0.985, 0.3151, 0.9849, 0.3601, 0.9392, 0.3601, 0.9392, 0.3601, 0.9849, 0.3601, 0.9849, 0.4051, 0.9391, 0.4051, 0.9391, 0.4051, 0.9849, 0.4051, 0.9846, 0.4501, 0.9387, 0.4501, 0.9387, 0.4501, 0.9846, 0.4501, 0.984, 0.4951, 0.9379, 0.4951, 0.9379, 0.4951, 0.984, 0.4951, 0.9835, 0.54, 0.9374, 0.54, 0.9374, 0.54, 0.9835, 0.54, 0.9836, 0.585, 0.9379, 0.585, 0.9379, 0.585, 0.9836, 0.585, 0.9845, 0.63, 0.9392, 0.63, 0.9392, 0.63, 0.9845, 0.63, 0.985, 0.675, 0.94, 0.675, 0.94, 0.675, 0.985, 0.675, 0.9851, 0.72, 0.9402, 0.72, 0.9402, 0.72, 0.9851, 0.72, 0.9852, 0.765, 0.9402, 0.765, 0.9402, 0.765, 0.9852, 0.765, 0.9852, 0.8105, 0.9402, 0.8106, 0.9402, 0.8106, 0.9852, 0.8105, 0.9852, 0.8604, 0.9402, 0.8615, 0.9852, 0.9294, 1.03, 0.8999, 1.03, 0.9726, 0.9852, 0.9873, 0.6804, 0.5162, 0.5899, 0.5435, 0.5044, 0.5107, 0.5959, 0.3756, 0.05626, 0.9294, 0.1244, 0.9343, 0.1274, 0.9898, 0.07088, 0.9873, 0.1244, 0.9343, 0.174, 0.9348, 0.1747, 0.99, 0.1274, 0.9898, 0.174, 0.9348, 0.2194, 0.9348, 0.2199, 0.99, 0.1747, 0.99, 0.2194, 0.9348, 0.2644, 0.9348, 0.2649, 0.99, 0.2199, 0.99, 0.2644, 0.9348, 0.3094, 0.9348, 0.3099, 0.99, 0.2649, 0.99, 0.3094, 0.9348, 0.3544, 0.9348, 0.3549, 0.99, 0.3099, 0.99, 0.3544, 0.9348, 0.3994, 0.9348, 0.3999, 0.99, 0.3549, 0.99, 0.3994, 0.9348, 0.4446, 0.9348, 0.445, 0.99, 0.3999, 0.99, 0.4446, 0.9348, 0.4901, 0.9348, 0.4902, 0.99, 0.445, 0.99, 0.4901, 0.9348, 0.5353, 0.9348, 0.5353, 0.99, 0.4902, 0.99, 0.5353, 0.9348, 0.5803, 0.9348, 0.5803, 0.99, 0.5353, 0.99, 0.5803, 0.9348, 0.6253, 0.9348, 0.6253, 0.99, 0.5803, 0.99, 0.6253, 0.9348, 0.6702, 0.9348, 0.6702, 0.99, 0.6253, 0.99, 0.6702, 0.9348, 0.7151, 0.9348, 0.7152, 0.99, 0.6702, 0.99, 0.7151, 0.9348, 0.76, 0.9348, 0.7601, 0.99, 0.7152, 0.99, 0.76, 0.9348, 0.8051, 0.9348, 0.8051, 0.99, 0.7601, 0.99, 0.8051, 0.9348, 0.8502, 0.9348, 0.8502, 0.99, 0.8051, 0.99, 0.8502, 0.9348, 0.8952, 0.9348, 0.8952, 0.99, 0.8502, 0.99, 0.8952, 0.9348, 0.9402, 0.9343, 0.9402, 0.9898, 0.8952, 0.99, 0.9402, 0.9343, 0.9852, 0.9294, 0.9852, 0.9873, 0.9402, 0.9898, -0.031, 0.8103, -0.003835, 0.8104, -0.00358, 0.8579, -0.03087, 0.8565, -0.03088, 0.4053, -0.003611, 0.4053, -0.00359, 0.4503, -0.03087, 0.4503, -0.03087, 0.8565, -0.00358, 0.8579, -0.000946, 0.9148, -0.02955, 0.9075, -0.03083, 0.1804, -0.003507, 0.1804, -0.00351, 0.2253, -0.03083, 0.2254, -0.03085, 0.7202, -0.003535, 0.7202, -0.003653, 0.7652, -0.0309, 0.7652, -0.03088, 0.3603, -0.003611, 0.3603, -0.003611, 0.4053, -0.03088, 0.4053, -0.03083, 0.09043, -0.003495, 0.09038, -0.003507, 0.1354, -0.03083, 0.1354, -0.03084, 0.5403, -0.003521, 0.5402, -0.003516, 0.5852, -0.03084, 0.5853, -0.03084, 0.2704, -0.003532, 0.2703, -0.003588, 0.3153, -0.03087, 0.3154, 0.6417, 0.308, 0.5959, 0.3756, 0.5114, 0.235, 0.5577, 0.1135, -0.03083, 0.6752, -0.003509, 0.6752, -0.003535, 0.7202, -0.03085, 0.7202, -0.03085, 0.4953, -0.003542, 0.4952, -0.003521, 0.5402, -0.03084, 0.5403, -0.0307, 0.04544, -0.003242, 0.0454, -0.003495, 0.09038, -0.03083, 0.09043, 0.7257, 0.5026, 0.6804, 0.5162, 0.5959, 0.3756, 0.6417, 0.308, -0.03083, 0.6302, -0.003509, 0.6302, -0.003509, 0.6752, -0.03083, 0.6752, -0.03083, 0.2254, -0.00351, 0.2253, -0.003532, 0.2703, -0.03084, 0.2704, -0.02948, 0.0004563, -0.0008093, 0.0004069, -0.003242, 0.0454, -0.0307, 0.04544, -0.0309, 0.7652, -0.003653, 0.7652, -0.003835, 0.8104, -0.031, 0.8103, -0.03087, 0.4503, -0.00359, 0.4503, -0.003542, 0.4952, -0.03085, 0.4953, -0.03083, 0.1354, -0.003507, 0.1354, -0.003507, 0.1804, -0.03083, 0.1804, -0.03084, 0.5853, -0.003516, 0.5852, -0.003509, 0.6302, -0.03083, 0.6302, -0.03087, 0.3154, -0.003588, 0.3153, -0.003611, 0.3603, -0.03088, 0.3603, -0.02224, -0.04455, 0.01367, -0.04462, -0.0008093, 0.0004069, -0.02948, 0.0004563, -0.05816, 0.8102, -0.031, 0.8103, -0.03087, 0.8565, -0.05816, 0.8552, -0.05816, 0.4054, -0.03088, 0.4053, -0.03087, 0.4503, -0.05816, 0.4504, -0.05816, 0.8552, -0.03087, 0.8565, -0.02955, 0.9075, -0.05816, 0.9002, -0.05816, 0.1804, -0.03083, 0.1804, -0.03083, 0.2254, -0.05816, 0.2254, -0.05816, 0.7203, -0.03085, 0.7202, -0.0309, 0.7652, -0.05816, 0.7653, -0.05816, 0.3604, -0.03088, 0.3603, -0.03088, 0.4053, -0.05816, 0.4054, -0.05816, 0.09048, -0.03083, 0.09043, -0.03083, 0.1354, -0.05816, 0.1355, -0.05816, 0.5403, -0.03084, 0.5403, -0.03084, 0.5853, -0.05816, 0.5853, -0.05816, 0.2704, -0.03084, 0.2704, -0.03087, 0.3154, -0.05816, 0.3154, 0.6875, 0.2405, 0.6417, 0.308, 0.5577, 0.1135, 0.604, -0.007997, -0.05816, 0.6753, -0.03083, 0.6752, -0.03085, 0.7202, -0.05816, 0.7203, -0.05816, 0.4953, -0.03085, 0.4953, -0.03084, 0.5403, -0.05816, 0.5403, -0.05816, 0.04549, -0.0307, 0.04544, -0.03083, 0.09043, -0.05816, 0.09048, 0.771, 0.4889, 0.7257, 0.5026, 0.6417, 0.308, 0.6875, 0.2405, -0.05816, 0.6303, -0.03083, 0.6302, -0.03083, 0.6752, -0.05816, 0.6753, -0.05816, 0.2254, -0.03083, 0.2254, -0.03084, 0.2704, -0.05816, 0.2704, -0.05816, 0.0005058, -0.02948, 0.0004563, -0.0307, 0.04544, -0.05816, 0.04549, -0.05816, 0.7653, -0.0309, 0.7652, -0.031, 0.8103, -0.05816, 0.8102, -0.05816, 0.4504, -0.03087, 0.4503, -0.03085, 0.4953, -0.05816, 0.4953, -0.05816, 0.1355, -0.03083, 0.1354, -0.03083, 0.1804, -0.05816, 0.1804, -0.05816, 0.5853, -0.03084, 0.5853, -0.03083, 0.6302, -0.05816, 0.6303, -0.05816, 0.3154, -0.03087, 0.3154, -0.03088, 0.3603, -0.05816, 0.3604, -0.05816, -0.04448, -0.02224, -0.04455, -0.02948, 0.0004563, -0.05816, 0.0005058, 0.4487, 0.6831, 0.3908, 0.6849, 0.4135, 0.2502, 0.4181, 0.25, 0.5959, 0.3756, 0.5044, 0.5107, 0.4189, 0.478, 0.5114, 0.235, 0.6382, 0.4459, 0.5471, 0.5271, 0.5044, 0.5107, 0.5959, 0.3756, 0.6417, 0.308, 0.5959, 0.3756, 0.5114, 0.235, 0.5577, 0.1135, 0.6837, 0.4053, 0.6382, 0.4459, 0.5959, 0.3756, 0.6417, 0.308, 0.6875, 0.2405, 0.6417, 0.308, 0.5577, 0.1135, 0.604, -0.007997, 0.7292, 0.3647, 0.6837, 0.4053, 0.6417, 0.308, 0.6875, 0.2405, 0.4487, 0.6831, 0.3908, 0.6849, 0.4135, 0.2502, 0.4181, 0.25, 0.6804, 0.5162, 0.5899, 0.5435, 0.5471, 0.5271, 0.6382, 0.4459, 0.7257, 0.5026, 0.6804, 0.5162, 0.6382, 0.4459, 0.6837, 0.4053, 0.771, 0.4889, 0.7257, 0.5026, 0.6837, 0.4053, 0.7292, 0.3647])
me_plane.materials.append(mat_material)
me_plane.use_remesh_preserve_volume = False
me_plane.use_remesh_preserve_attributes = False
me_plane.use_mirror_vertex_groups = False
me_plane.update()

# ---- objects
ob_plane = bpy.data.objects.new('Plane', me_plane)
ob_lamp = bpy.data.objects.new('Lamp', light_lamp)
ob_camera = bpy.data.objects.new('Camera', cam_camera)

# ---- transforms, parenting, visibility, modifiers, constraints
ob_plane.location = (0.0, 0.0, 0.0)
ob_plane.scale = (5.998, 5.998, 5.998)
ob_plane.lineart.crease_threshold = 0.0
ob_lamp.location = (4.076, 1.005, 5.904)
ob_lamp.rotation_euler = (0.6503, 0.05522, 1.866)
ob_lamp.lock_rotations_4d = False
ob_lamp.empty_display_type = 'ARROWS'
ob_lamp.color = (0.0, 0.0, 0.0, 0.0)
ob_lamp.lineart.crease_threshold = 0.0
ob_camera.location = (7.481, -6.508, 5.344)
ob_camera.rotation_euler = (1.109, 0.01082, 0.8149)
ob_camera.lock_rotations_4d = False
ob_camera.empty_display_type = 'ARROWS'
ob_camera.color = (0.0, 0.0, 0.0, 0.0)
ob_camera.display_type = 'WIRE'
ob_camera.lineart.crease_threshold = 0.0

# ---- collection membership
col_collection_1.objects.link(ob_plane)
col_collection_1.objects.link(ob_lamp)
col_collection_1.objects.link(ob_camera)

# ---- scene / render settings (as saved in the file)
scene.camera = ob_camera
scene.frame_start = 1; scene.frame_end = 250; scene.frame_set(1)
scene.render.engine = 'CYCLES'
scene.render.image_settings.color_mode = 'RGB'
scene.render.image_settings.compression = 90
scene.render.resolution_percentage = 50
scene.render.dither_intensity = 0.0
scene.render.bake_margin = 2
scene.cycles.use_denoising = False
scene.cycles.samples = 10
scene.cycles.sampling_pattern = 'TABULATED_SOBOL'
scene.cycles.light_sampling_threshold = 0.0
scene.cycles.use_adaptive_sampling = False
scene.cycles.use_light_tree = False
scene.cycles.blur_glossy = 0.0
scene.cycles.volume_bounces = 1
scene.cycles.pixel_filter_type = 'GAUSSIAN'
scene.cycles.sample_clamp_indirect = 0.0
scene.view_settings.view_transform = 'Standard'
bpy.context.view_layer.update()
